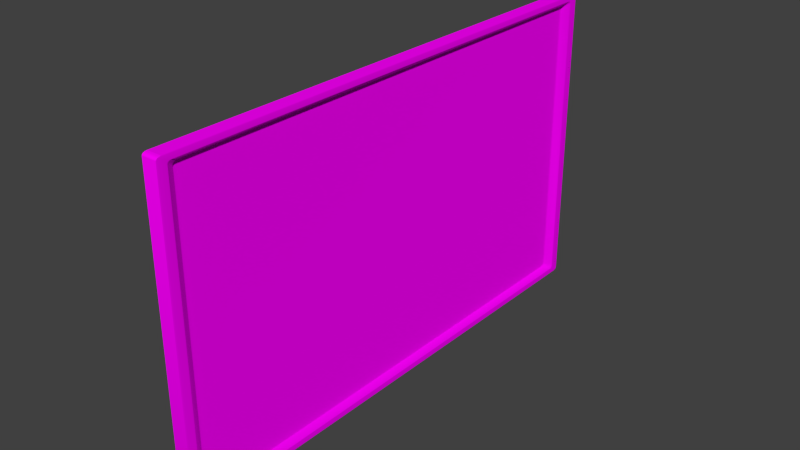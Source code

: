 # Source: television_LB.blend  (saved by Blender 2.76.0; exported with 4.5.12 LTS)
import bpy
from mathutils import Matrix  # noqa: F401  (used for matrix-valued properties, if any)

bpy.ops.wm.read_factory_settings(use_empty=True)
scene = bpy.context.scene
scene.name = 'Scene'

# ---- collections
col_collection_1 = bpy.data.collections.new('Collection 1'); scene.collection.children.link(col_collection_1)

# ---- images (referenced by path relative to the original .blend; pixels are not part of the script)
import os
ASSET_DIR = os.environ.get("B2B_ASSET_DIR", "")  # directory of the original .blend (textures are referenced by path, not embedded)
HERE = os.path.dirname(os.path.abspath(__file__))  # packed textures are extracted next to this script under _unpacked/

def load_image(name, relpath, width, height, colorspace="sRGB"):
    """Load a texture the original file referenced (path relative to the .blend, or extracted next to this script)."""
    p = next((c for c in (os.path.join(HERE, relpath), os.path.join(ASSET_DIR, relpath)) if relpath and os.path.exists(c)), "")
    if p:
        img = bpy.data.images.load(p, check_existing=True)
        img.name = name
    else:  # same state as the original file: an image datablock whose file is absent (Cycles renders it pink)
        img = bpy.data.images.new(name, width, height)
        img.source = "FILE"
        img.filepath = "//" + (relpath or name)
    img.colorspace_settings.name = colorspace
    return img
img_television_lb_texture_jpg = load_image('television_LB_texture.jpg', 'television_LB_texture.jpg', 1024, 1024, 'sRGB')

# ---- materials (node trees are filled in below, after node groups)
mat_television_lb_mat = bpy.data.materials.new('television_LB_mat')
mat_television_lb_mat.alpha_threshold = 0.0
mat_television_lb_mat.roughness = 0.5

# ---- node groups
ng_auto_smooth = bpy.data.node_groups.new('Auto Smooth', 'GeometryNodeTree')
_s = ng_auto_smooth.interface.new_socket(name='Geometry', in_out='OUTPUT', socket_type='NodeSocketGeometry')
_s = ng_auto_smooth.interface.new_socket(name='Geometry', in_out='INPUT', socket_type='NodeSocketGeometry')
_s = ng_auto_smooth.interface.new_socket(name='Angle', in_out='INPUT', socket_type='NodeSocketFloat')
_s.subtype = 'ANGLE'
_s.min_value = 0.0
_s.max_value = 3.142
ng_auto_smooth.is_modifier = True
_N = ng_auto_smooth.nodes; _L = ng_auto_smooth.links
n0 = _N.new('NodeGroupOutput'); n0.name = 'Group Output'; n0.location = (480, -100)
n1 = _N.new('NodeGroupInput'); n1.name = 'Group Input'; n1.location = (-420, -300)
n2 = _N.new('NodeGroupInput'); n2.name = 'Group Input.001'; n2.location = (-60, -100)
n3 = _N.new('GeometryNodeSetShadeSmooth'); n3.name = 'Set Shade Smooth'; n3.location = (120, -100)
n3.domain = 'EDGE'
n4 = _N.new('GeometryNodeSetShadeSmooth'); n4.name = 'Set Shade Smooth.001'; n4.location = (300, -100)
n5 = _N.new('GeometryNodeInputMeshEdgeAngle'); n5.name = 'Edge Angle'; n5.location = (-420, -220)
n6 = _N.new('GeometryNodeInputEdgeSmooth'); n6.name = 'Is Edge Smooth'; n6.location = (-60, -160)
n7 = _N.new('GeometryNodeInputShadeSmooth'); n7.name = 'Is Face Smooth'; n7.location = (-240, -340)
n8 = _N.new('FunctionNodeBooleanMath'); n8.name = 'Boolean Math'; n8.location = (-60, -220)
n9 = _N.new('FunctionNodeCompare'); n9.name = 'Compare'; n9.location = (-240, -180)
n9.operation = 'LESS_EQUAL'
_L.new(n5.outputs[0], n9.inputs[0])
_L.new(n4.outputs[0], n0.inputs[0])
_L.new(n1.outputs[1], n9.inputs[1])
_L.new(n9.outputs[0], n8.inputs[0])
_L.new(n7.outputs[0], n8.inputs[1])
_L.new(n2.outputs[0], n3.inputs[0])
_L.new(n6.outputs[0], n3.inputs[1])
_L.new(n3.outputs[0], n4.inputs[0])
_L.new(n8.outputs[0], n3.inputs[2])
n0.is_active_output = True

# ---- material node trees
mat_television_lb_mat.use_nodes = True; mat_television_lb_mat.node_tree.nodes.clear()
_N = mat_television_lb_mat.node_tree.nodes; _L = mat_television_lb_mat.node_tree.links
n0 = _N.new('ShaderNodeOutputMaterial'); n0.name = 'Material Output'; n0.location = (300, 300)
n1 = _N.new('ShaderNodeBsdfDiffuse'); n1.name = 'Diffuse BSDF'; n1.location = (10, 300)
n2 = _N.new('ShaderNodeTexImage'); n2.name = 'Image Texture'; n2.location = (-60, 20)
n2.width = 140
n2.image = img_television_lb_texture_jpg
_L.new(n1.outputs[0], n0.inputs[0])
_L.new(n2.outputs[0], n1.inputs[0])
n0.is_active_output = True

# ---- world
world_world = bpy.data.worlds.new('World'); scene.world = world_world
world_world.color = (0.05088, 0.05088, 0.05088)
world_world.use_sun_shadow = False
world_world.sun_shadow_jitter_overblur = 0.0
world_world.cycles.sampling_method = 'NONE'
world_world.cycles.sample_map_resolution = 256

# ---- meshes
me_television_lb = bpy.data.meshes.new('television_LB')
me_television_lb.from_pydata([(0.1398, 3.136, -111.7), (0.1379, 3.136, -113.8), (0.1379, 3.193, -111.7), (0.1396, 3.136, -112.5), (0.1392, 3.136, -113.2), (0.1396, 3.158, -111.7), (0.1395, 3.159, -112.6), (0.1379, 3.158, -113.6), (0.1379, 3.176, -113.2), (0.1386, 3.136, -113.6), (0.1386, 3.159, -113.5), (0.1386, 3.189, -111.7), (0.1392, 3.176, -111.7), (0.1379, 3.189, -112.5), (0.1386, 3.184, -112.6), (0.1379, -3.193, -111.7), (0.1379, -3.136, -113.8), (0.1398, -3.136, -111.7), (0.1379, -3.189, -112.5), (0.1379, -3.176, -113.2), (0.1386, -3.189, -111.7), (0.1386, -3.184, -112.6), (0.1386, -3.177, -113.2), (0.1386, -3.136, -113.6), (0.1392, -3.136, -113.2), (0.1379, -3.158, -113.6), (0.1386, -3.159, -113.5), (0.1396, -3.158, -111.7), (0.1392, -3.176, -111.7), (0.1396, -3.136, -112.5), (0.1395, -3.159, -112.6), (-0.06954, -3.136, -111.7), (-0.06765, -3.136, -113.8), (-0.06765, -3.193, -111.7), (-0.0694, -3.136, -112.5), (-0.06899, -3.136, -113.2), (-0.0694, -3.158, -111.7), (-0.06922, -3.158, -112.6), (-0.06889, -3.157, -113.1), (-0.06874, -3.169, -112.9), (-0.06765, -3.158, -113.6), (-0.06765, -3.176, -113.2), (-0.06837, -3.136, -113.6), (-0.06839, -3.158, -113.5), (-0.06835, -3.174, -113.1), (-0.06837, -3.189, -111.7), (-0.06899, -3.176, -111.7), (-0.06765, -3.189, -112.5), (-0.06839, -3.184, -112.6), (-0.06889, -3.174, -112.5), (-0.06765, 3.193, -111.7), (-0.06765, 3.136, -113.8), (-0.06954, 3.136, -111.7), (-0.06765, 3.189, -112.5), (-0.06765, 3.176, -113.2), (-0.06837, 3.189, -111.7), (-0.06839, 3.184, -112.6), (-0.06835, 3.174, -113.1), (-0.06874, 3.169, -112.9), (-0.06837, 3.136, -113.6), (-0.06899, 3.136, -113.2), (-0.06765, 3.158, -113.6), (-0.06839, 3.158, -113.5), (-0.06889, 3.157, -113.1), (-0.06939, 3.158, -111.7), (-0.06899, 3.176, -111.7), (-0.06939, 3.136, -112.5), (-0.06922, 3.158, -112.6), (-0.06889, 3.174, -112.5), (0.1398, 3.136, 111.7), (0.1379, 3.193, 111.7), (0.1379, 3.136, 113.8), (0.1396, 3.158, 111.7), (0.1392, 3.176, 111.7), (0.1396, 3.136, 112.5), (0.1395, 3.159, 112.6), (0.1379, 3.189, 112.5), (0.1379, 3.176, 113.2), (0.1386, 3.189, 111.7), (0.1386, 3.184, 112.6), (0.1386, 3.136, 113.6), (0.1392, 3.136, 113.2), (0.1379, 3.158, 113.6), (0.1386, 3.159, 113.5), (0.1392, 3.159, 113.2), (0.1379, -3.193, 111.7), (0.1398, -3.136, 111.7), (0.1379, -3.136, 113.8), (0.1386, -3.189, 111.7), (0.1392, -3.176, 111.7), (0.1379, -3.189, 112.5), (0.1386, -3.184, 112.6), (0.1396, -3.136, 112.5), (0.1392, -3.136, 113.2), (0.1396, -3.158, 111.7), (0.1395, -3.159, 112.6), (0.1379, -3.158, 113.6), (0.1379, -3.176, 113.2), (0.1386, -3.136, 113.6), (0.1386, -3.159, 113.5), (-0.06765, -3.136, 113.8), (-0.06954, -3.136, 111.7), (-0.06765, -3.193, 111.7), (-0.06837, -3.136, 113.6), (-0.06899, -3.136, 113.2), (-0.06765, -3.158, 113.6), (-0.06839, -3.158, 113.5), (-0.06889, -3.157, 113.1), (-0.06874, -3.169, 112.9), (-0.0694, -3.158, 111.7), (-0.06899, -3.176, 111.7), (-0.0694, -3.136, 112.5), (-0.06922, -3.158, 112.6), (-0.06889, -3.174, 112.5), (-0.06765, -3.189, 112.5), (-0.06765, -3.176, 113.2), (-0.06837, -3.189, 111.7), (-0.06839, -3.184, 112.6), (-0.06835, -3.174, 113.1), (-0.06765, 3.193, 111.7), (-0.06954, 3.136, 111.7), (-0.06765, 3.136, 113.8), (-0.06837, 3.189, 111.7), (-0.06899, 3.176, 111.7), (-0.06765, 3.189, 112.5), (-0.06839, 3.184, 112.6), (-0.06889, 3.174, 112.5), (-0.06874, 3.169, 112.9), (-0.0694, 3.136, 112.5), (-0.06899, 3.136, 113.2), (-0.0694, 3.158, 111.7), (-0.06922, 3.158, 112.6), (-0.06889, 3.157, 113.1), (-0.06765, 3.158, 113.6), (-0.06765, 3.176, 113.2), (-0.06837, 3.136, 113.6), (-0.06839, 3.158, 113.5), (-0.06835, 3.174, 113.1), (0.1398, 3.135, -111.7), (0.1379, 3.076, -107.6), (0.1379, 3.018, -109.6), (0.1396, 3.113, -110.8), (0.1396, 3.108, -110.9), (0.1395, 3.095, -110.3), (0.1392, 3.085, -109.7), (0.1391, 3.077, -109.7), (0.1379, 3.071, -108.3), (0.1379, 3.059, -109.0), (0.1386, 3.081, -108.5), (0.1386, 3.077, -109.0), (0.1387, 3.069, -109.4), (0.1379, 3.04, -109.5), (0.1386, 3.059, -109.6), (0.1392, 3.077, -109.9), (0.1379, -3.018, -109.6), (0.1379, -3.076, -107.6), (0.1398, -3.135, -111.7), (0.1379, -3.04, -109.5), (0.1379, -3.059, -109.0), (0.1386, -3.059, -109.6), (0.1387, -3.069, -109.4), (0.1391, -3.077, -109.7), (0.1386, -3.081, -108.5), (0.1392, -3.094, -109.6), (0.1379, -3.071, -108.3), (0.1386, -3.077, -109.0), (0.1392, -3.085, -109.7), (0.1396, -3.108, -110.9), (0.1392, -3.076, -110.3), (0.1396, -3.113, -110.8), (0.1395, -3.095, -110.3), (0.1392, -3.077, -109.9), (0.1379, 3.018, 109.6), (0.1379, 3.076, 107.6), (0.1398, 3.135, 111.7), (0.1379, 3.04, 109.5), (0.1379, 3.059, 109.0), (0.1386, 3.059, 109.6), (0.1387, 3.069, 109.4), (0.1391, 3.077, 109.7), (0.1379, 3.071, 108.3), (0.1386, 3.077, 109.0), (0.1392, 3.085, 109.7), (0.1396, 3.108, 110.9), (0.1396, 3.113, 110.8), (0.1395, 3.095, 110.3), (0.1392, 3.077, 109.9), (0.1398, -3.135, 111.7), (0.1379, -3.076, 107.6), (0.1379, -3.018, 109.6), (0.1396, -3.113, 110.8), (0.1396, -3.108, 110.9), (0.1395, -3.095, 110.3), (0.1392, -3.085, 109.7), (0.1391, -3.077, 109.7), (0.1379, -3.071, 108.3), (0.1379, -3.059, 109.0), (0.1386, -3.081, 108.5), (0.1386, -3.077, 109.0), (0.1387, -3.069, 109.4), (0.1386, -3.045, 109.8), (0.1392, -3.076, 110.3), (0.1379, -3.04, 109.5), (0.1386, -3.059, 109.6), (0.1392, -3.077, 109.9), (0.05996, 2.977, -104.0), (0.05812, 2.918, -104.0), (0.05996, 2.92, -106.1), (0.05926, 2.972, -104.0), (0.05866, 2.959, -104.0), (0.05994, 2.973, -104.8), (0.05921, 2.967, -104.8), (0.05826, 2.919, -104.8), (0.05866, 2.919, -105.4), (0.05826, 2.94, -104.0), (0.0584, 2.941, -104.8), (0.05994, 2.942, -105.9), (0.05993, 2.96, -105.5), (0.05926, 2.919, -105.9), (0.05921, 2.942, -105.7), (0.05919, 2.96, -105.5), (0.05996, -2.92, -106.1), (0.05812, -2.918, -104.0), (0.05996, -2.977, -104.0), (0.05926, -2.919, -105.9), (0.05866, -2.919, -105.4), (0.05994, -2.942, -105.9), (0.05921, -2.942, -105.7), (0.05826, -2.94, -104.0), (0.05866, -2.959, -104.0), (0.05826, -2.919, -104.8), (0.0584, -2.941, -104.8), (0.05994, -2.973, -104.8), (0.05993, -2.96, -105.5), (0.05926, -2.972, -104.0), (0.05921, -2.967, -104.8), (0.05996, 2.92, 106.1), (0.05812, 2.918, 104.0), (0.05996, 2.977, 104.0), (0.05926, 2.919, 105.9), (0.05866, 2.919, 105.4), (0.05994, 2.942, 105.9), (0.05921, 2.942, 105.7), (0.05826, 2.94, 104.0), (0.05866, 2.959, 104.0), (0.05826, 2.919, 104.8), (0.0584, 2.941, 104.8), (0.05864, 2.959, 104.8), (0.05994, 2.973, 104.8), (0.05993, 2.96, 105.5), (0.05926, 2.972, 104.0), (0.05921, 2.967, 104.8), (0.05996, -2.92, 106.1), (0.05996, -2.977, 104.0), (0.05812, -2.918, 104.0), (0.05994, -2.942, 105.9), (0.05993, -2.96, 105.5), (0.05926, -2.919, 105.9), (0.05921, -2.942, 105.7), (0.05919, -2.96, 105.5), (0.05926, -2.972, 104.0), (0.05866, -2.959, 104.0), (0.05994, -2.973, 104.8), (0.05921, -2.967, 104.8), (0.05826, -2.919, 104.8), (0.05866, -2.919, 105.4), (0.05826, -2.94, 104.0), (0.0584, -2.941, 104.8), (0.05864, -2.942, 105.5), (0.1398, -1.751e-06, 111.7), (0.1379, -1.746e-06, 109.6), (0.1396, -1.75e-06, 110.9), (0.1392, -1.749e-06, 110.3), (0.1386, -1.748e-06, 109.8), (0.05996, -1.565e-06, 106.1), (0.05812, -1.56e-06, 104.0), (0.05926, -1.563e-06, 105.9), (0.05866, -1.562e-06, 105.4), (0.05826, -1.561e-06, 104.8), (0.1392, 3.177, -112.6), (0.1391, -3.172, -113.0), (0.1392, 3.177, 112.6), (0.1386, 3.177, 113.2), (0.1391, -3.172, 113.0), (0.1392, -3.159, 113.2), (0.1386, 3.045, -109.8), (0.1392, 3.076, 110.3), (0.1386, 3.081, 108.5), (0.05864, -2.942, -105.5), (0.05919, -2.96, -105.5), (0.05879, -2.955, 105.3), (0.1386, 3.177, -113.2), (0.1392, -3.159, -113.2), (0.1391, 3.172, 113.0), (0.1386, -3.045, -109.8), (0.1386, 3.045, 109.8), (0.1392, -3.094, 109.6), (0.05864, 2.959, -104.8), (0.05879, -2.955, -105.3), (0.05864, -2.959, -104.8), (0.05919, 2.96, 105.5), (0.1392, 3.159, -113.2), (0.1392, -3.177, -112.6), (0.1392, -3.177, 112.6), (0.1386, -3.177, 113.2), (0.1392, 3.094, -109.6), (0.1392, 3.076, -110.3), (0.1392, 3.094, 109.6), (0.05879, 2.955, -105.3), (0.05864, 2.942, -105.5), (0.05864, 2.942, 105.5), (0.05879, 2.955, 105.3), (0.05864, -2.959, 104.8), (0.1391, 3.172, -113.0), (0.1379, 3.136, -113.8), (0.1379, 3.136, -113.8), (0.1379, 3.158, -113.6), (0.1379, 3.176, -113.2), (0.1379, 3.189, -112.5), (0.1379, 3.193, -111.7), (0.1379, -3.193, -111.7), (0.1379, -3.189, -112.5), (0.1379, -3.176, -113.2), (0.1379, -3.158, -113.6), (0.1379, -3.136, -113.8), (0.1379, -3.136, -113.8), (-0.06765, -3.136, -113.8), (-0.06765, -3.136, -113.8), (-0.06765, -3.158, -113.6), (-0.06765, -3.176, -113.2), (-0.06765, -3.189, -112.5), (-0.06765, -3.193, -111.7), (-0.06765, 3.193, -111.7), (-0.06765, 3.189, -112.5), (-0.06765, 3.176, -113.2), (-0.06765, 3.158, -113.6), (-0.06765, 3.136, -113.8), (-0.06765, 3.136, -113.8), (0.1379, 3.193, 111.7), (0.1379, 3.189, 112.5), (0.1379, 3.176, 113.2), (0.1379, 3.158, 113.6), (0.1379, 3.136, 113.8), (0.1379, 3.136, 113.8), (0.1379, -3.189, 112.5), (0.1379, -3.193, 111.7), (0.1379, -3.176, 113.2), (0.1379, -3.136, 113.8), (0.1379, -3.136, 113.8), (0.1379, -3.158, 113.6), (-0.06765, -3.158, 113.6), (-0.06765, -3.136, 113.8), (-0.06765, -3.136, 113.8), (-0.06765, -3.176, 113.2), (-0.06765, -3.193, 111.7), (-0.06765, -3.189, 112.5), (-0.06765, 3.189, 112.5), (-0.06765, 3.193, 111.7), (-0.06765, 3.176, 113.2), (-0.06765, 3.136, 113.8), (-0.06765, 3.136, 113.8), (-0.06765, 3.158, 113.6)], [], [(343, 360, 352, 348), (223, 253, 188, 155), (156, 187, 86, 17), (238, 205, 139, 173), (174, 138, 0, 69), (15, 85, 102, 33), (138, 156, 17, 0), (31, 101, 120, 52), (315, 325, 327, 337), (207, 221, 154, 140), (274, 236, 172, 270), (252, 274, 270, 189), (206, 237, 275, 254, 222), (187, 269, 174, 69, 86), (0, 3, 6, 5), (314, 316, 10, 9), (316, 317, 291, 10), (9, 10, 301, 4), (319, 11, 14, 318), (320, 321, 21, 20), (324, 23, 26, 323), (23, 24, 292, 26), (17, 27, 30, 29), (27, 28, 302, 30), (31, 34, 37, 36), (34, 35, 38, 37), (36, 37, 49, 46), (37, 38, 39, 49), (326, 328, 43, 42), (328, 329, 44, 43), (42, 43, 38, 35), (43, 44, 39, 38), (331, 45, 48, 330), (45, 46, 49, 48), (330, 48, 44, 329), (48, 49, 39, 44), (332, 333, 56, 55), (333, 334, 57, 56), (55, 56, 68, 65), (56, 57, 58, 68), (336, 59, 62, 335), (59, 60, 63, 62), (335, 62, 57, 334), (62, 63, 58, 57), (52, 64, 67, 66), (64, 65, 68, 67), (66, 67, 63, 60), (67, 68, 58, 63), (69, 72, 75, 74), (338, 339, 79, 78), (342, 80, 83, 341), (345, 88, 91, 344), (86, 92, 95, 94), (94, 95, 303, 89), (347, 349, 99, 98), (349, 97, 304, 99), (351, 103, 106, 350), (103, 104, 107, 106), (350, 106, 118, 353), (106, 107, 108, 118), (101, 109, 112, 111), (109, 110, 113, 112), (111, 112, 107, 104), (112, 113, 108, 107), (354, 355, 117, 116), (355, 353, 118, 117), (116, 117, 113, 110), (117, 118, 108, 113), (357, 122, 125, 356), (122, 123, 126, 125), (356, 125, 137, 358), (125, 126, 127, 137), (120, 128, 131, 130), (128, 129, 132, 131), (130, 131, 126, 123), (131, 132, 127, 126), (359, 361, 136, 135), (361, 358, 137, 136), (135, 136, 132, 129), (136, 137, 127, 132), (138, 141, 143, 142), (143, 144, 145, 153), (146, 147, 150, 149), (149, 150, 145, 144), (151, 152, 150, 147), (152, 153, 145, 150), (154, 157, 159, 294), (157, 158, 160, 159), (159, 160, 161, 171), (164, 165, 160, 158), (165, 166, 161, 160), (156, 167, 170, 169), (170, 171, 161, 166), (172, 175, 177, 295), (175, 176, 178, 177), (177, 178, 179, 186), (180, 181, 178, 176), (181, 182, 179, 178), (174, 183, 185, 184), (185, 186, 179, 182), (187, 190, 192, 191), (190, 296, 193, 192), (192, 193, 194, 204), (195, 196, 199, 198), (198, 199, 194, 193), (202, 203, 199, 196), (203, 204, 194, 199), (205, 208, 211, 210), (208, 209, 297, 211), (206, 212, 215, 214), (207, 216, 219, 218), (218, 219, 309, 213), (221, 224, 227, 226), (222, 228, 231, 230), (228, 229, 299, 231), (223, 232, 235, 234), (236, 239, 242, 241), (241, 242, 300, 249), (237, 243, 246, 245), (245, 246, 310, 240), (238, 248, 251, 250), (252, 255, 258, 257), (253, 260, 263, 262), (254, 264, 267, 266), (266, 267, 312, 261), (1, 51, 61, 7), (7, 61, 54, 8), (8, 54, 53, 13), (13, 53, 50, 2), (319, 338, 78, 11), (11, 78, 73, 12), (12, 73, 72, 5), (5, 72, 69, 0), (15, 33, 47, 18), (18, 47, 41, 322), (322, 41, 40, 25), (25, 40, 32, 16), (17, 86, 94, 27), (27, 94, 89, 28), (28, 89, 88, 20), (20, 88, 345, 320), (331, 354, 116, 45), (45, 116, 110, 46), (46, 110, 109, 36), (36, 109, 101, 31), (52, 120, 130, 64), (64, 130, 123, 65), (65, 123, 122, 55), (55, 122, 357, 332), (70, 119, 124, 76), (76, 124, 134, 340), (340, 134, 133, 82), (82, 133, 121, 71), (87, 100, 105, 96), (96, 105, 115, 346), (346, 115, 114, 90), (90, 114, 102, 85), (138, 174, 184, 141), (141, 184, 307, 305), (169, 190, 187, 156), (269, 187, 191, 271), (205, 238, 250, 208), (208, 250, 244, 209), (209, 244, 243, 214), (214, 243, 237, 206), (222, 254, 266, 228), (228, 266, 261, 229), (229, 261, 260, 234), (234, 260, 253, 223), (274, 252, 257, 276), (276, 257, 265, 277), (277, 265, 264, 278), (278, 264, 254, 275), (139, 205, 210, 146), (146, 210, 217, 147), (147, 217, 216, 151), (151, 216, 207, 140), (223, 155, 164, 232), (232, 164, 158, 233), (233, 158, 157, 226), (226, 157, 154, 221), (172, 236, 241, 175), (175, 241, 249, 176), (176, 249, 248, 180), (180, 248, 238, 173), (252, 189, 202, 255), (255, 202, 196, 256), (256, 196, 195, 262), (262, 195, 188, 253), (0, 17, 29, 3), (3, 29, 24, 4), (4, 24, 23, 9), (9, 23, 324, 314), (31, 52, 66, 34), (34, 66, 60, 35), (35, 60, 59, 42), (42, 59, 336, 326), (342, 347, 98, 80), (80, 98, 93, 81), (81, 93, 92, 74), (74, 92, 86, 69), (351, 359, 135, 103), (103, 135, 129, 104), (104, 129, 128, 111), (111, 128, 120, 101), (142, 167, 156, 138), (174, 269, 271, 183), (295, 273, 270, 172), (206, 222, 230, 212), (212, 230, 225, 213), (213, 225, 224, 218), (218, 224, 221, 207), (236, 274, 276, 239), (239, 276, 277, 240), (240, 277, 278, 245), (245, 278, 275, 237), (70, 2, 50, 119), (10, 291, 313, 301), (11, 12, 279, 14), (321, 19, 22, 21), (74, 75, 84, 81), (78, 79, 281, 73), (341, 83, 282, 77), (98, 99, 284, 93), (99, 304, 283, 284), (167, 168, 171, 170), (191, 192, 204, 201), (188, 195, 198, 197), (200, 201, 204, 203), (210, 211, 220, 217), (230, 231, 288, 225), (232, 233, 289, 235), (243, 244, 247, 246), (255, 256, 259, 258), (257, 258, 268, 265), (183, 271, 272, 286), (286, 272, 273, 295), (5, 6, 279, 12), (323, 26, 22, 19), (26, 292, 280, 22), (72, 73, 281, 75), (339, 77, 282, 79), (80, 81, 84, 83), (92, 93, 284, 95), (95, 284, 283, 303), (140, 285, 152, 151), (173, 287, 181, 180), (183, 286, 186, 185), (197, 198, 193, 296), (216, 217, 220, 219), (219, 220, 308, 309), (224, 225, 288, 227), (226, 227, 289, 233), (227, 288, 298, 289), (250, 251, 247, 244), (262, 263, 259, 256), (264, 265, 268, 267), (271, 191, 201, 272), (140, 154, 294, 285), (285, 294, 168, 306), (306, 168, 167, 142), (3, 4, 301, 6), (6, 301, 313, 279), (318, 14, 291, 317), (14, 279, 313, 291), (20, 21, 302, 28), (21, 22, 280, 302), (29, 30, 292, 24), (30, 302, 280, 292), (75, 281, 293, 84), (79, 282, 293, 281), (83, 84, 293, 282), (88, 89, 303, 91), (344, 91, 304, 97), (91, 303, 283, 304), (141, 305, 144, 143), (142, 143, 153, 306), (139, 146, 149, 148), (148, 149, 144, 305), (285, 306, 153, 152), (294, 159, 171, 168), (155, 162, 165, 164), (162, 163, 166, 165), (169, 170, 166, 163), (295, 177, 186, 286), (287, 307, 182, 181), (184, 185, 182, 307), (189, 200, 203, 202), (211, 297, 308, 220), (212, 213, 309, 215), (214, 215, 297, 209), (215, 309, 308, 297), (231, 299, 298, 288), (234, 235, 299, 229), (235, 289, 298, 299), (239, 240, 310, 242), (242, 310, 311, 300), (246, 247, 311, 310), (248, 249, 300, 251), (251, 300, 311, 247), (258, 259, 290, 268), (260, 261, 312, 263), (263, 312, 290, 259), (267, 268, 290, 312), (305, 307, 287, 148), (148, 287, 173, 139), (155, 188, 197, 162), (162, 197, 296, 163), (163, 296, 190, 169), (272, 201, 200, 273), (273, 200, 189, 270)])
me_television_lb.polygons.foreach_set('use_smooth', [True] * 311)
_uv = me_television_lb.uv_layers.new(name='UVMap')
_uv.uv.foreach_set('vector', [0.9766, 0.02336, 0.9557, 0.02336, 0.9557, 0.3067, 0.9766, 0.3067, 0.3723, 0.0504, 0.3723, 0.6273, 0.3778, 0.637, 0.3778, 0.04066, 0.3812, 0.02916, 0.3812, 0.6485, 0.3812, 0.6486, 0.3812, 0.02905, 0.03558, 0.6273, 0.03558, 0.05041, 0.03, 0.04066, 0.03, 0.637, 0.02668, 0.6485, 0.02668, 0.02916, 0.02661, 0.02905, 0.02661, 0.6486, 0.8507, 0.6486, 0.8507, 0.02905, 0.8391, 0.02905, 0.8391, 0.6486, 0.02668, 0.02916, 0.3812, 0.02916, 0.3812, 0.02905, 0.02661, 0.02905, 0.7891, 0.6486, 0.7891, 0.02905, 0.4345, 0.02905, 0.4345, 0.6486, 0.9557, 0.3535, 0.9557, 0.6368, 0.9766, 0.6368, 0.9766, 0.3535, 0.03884, 0.04472, 0.369, 0.04472, 0.3746, 0.03497, 0.03326, 0.03497, 0.2039, 0.6329, 0.03884, 0.6329, 0.03326, 0.6427, 0.2039, 0.6427, 0.369, 0.6329, 0.2039, 0.6329, 0.2039, 0.6427, 0.3746, 0.6427, 0.0389, 0.05052, 0.0389, 0.6271, 0.2039, 0.6271, 0.3689, 0.6271, 0.3689, 0.05052, 0.3812, 0.6485, 0.2039, 0.6485, 0.02668, 0.6485, 0.02661, 0.6486, 0.3812, 0.6486, 0.02661, 0.02905, 0.02661, 0.02687, 0.0253, 0.02676, 0.02537, 0.02905, 0.02661, 0.02336, 0.02537, 0.02379, 0.0253, 0.02423, 0.02661, 0.02379, 0.02537, 0.02379, 0.02431, 0.02502, 0.02429, 0.02498, 0.0253, 0.02423, 0.02661, 0.02379, 0.0253, 0.02423, 0.02528, 0.02498, 0.02661, 0.02502, 0.02336, 0.02905, 0.0236, 0.02905, 0.02386, 0.02676, 0.0236, 0.02687, 0.3845, 0.02905, 0.3842, 0.02687, 0.384, 0.02676, 0.3842, 0.02905, 0.3812, 0.02336, 0.3812, 0.02379, 0.3825, 0.02423, 0.3825, 0.02379, 0.3812, 0.02379, 0.3812, 0.02502, 0.3826, 0.02498, 0.3825, 0.02423, 0.3812, 0.02905, 0.3825, 0.02905, 0.3825, 0.02676, 0.3812, 0.02687, 0.3825, 0.02905, 0.3835, 0.02905, 0.3836, 0.02672, 0.3825, 0.02676, 0.7891, 0.6486, 0.7891, 0.6508, 0.7904, 0.6508, 0.7903, 0.6486, 0.7891, 0.6508, 0.7891, 0.6526, 0.7903, 0.6524, 0.7904, 0.6508, 0.7903, 0.6486, 0.7904, 0.6508, 0.7912, 0.6507, 0.7914, 0.6486, 0.7904, 0.6508, 0.7903, 0.6524, 0.791, 0.6519, 0.7912, 0.6507, 0.7891, 0.6543, 0.7903, 0.6539, 0.7904, 0.6534, 0.7891, 0.6539, 0.7903, 0.6539, 0.7914, 0.6526, 0.7912, 0.6524, 0.7904, 0.6534, 0.7891, 0.6539, 0.7904, 0.6534, 0.7903, 0.6524, 0.7891, 0.6526, 0.7904, 0.6534, 0.7912, 0.6524, 0.791, 0.6519, 0.7903, 0.6524, 0.7923, 0.6486, 0.7921, 0.6486, 0.7918, 0.6508, 0.7921, 0.6508, 0.7921, 0.6486, 0.7914, 0.6486, 0.7912, 0.6507, 0.7918, 0.6508, 0.7921, 0.6508, 0.7918, 0.6508, 0.7912, 0.6524, 0.7914, 0.6526, 0.7918, 0.6508, 0.7912, 0.6507, 0.791, 0.6519, 0.7912, 0.6524, 0.4312, 0.6486, 0.4315, 0.6508, 0.4318, 0.6509, 0.4315, 0.6486, 0.4315, 0.6508, 0.4322, 0.6526, 0.4323, 0.6524, 0.4318, 0.6509, 0.4315, 0.6486, 0.4318, 0.6509, 0.4323, 0.6507, 0.4322, 0.6486, 0.4318, 0.6509, 0.4323, 0.6524, 0.4326, 0.6519, 0.4323, 0.6507, 0.4345, 0.6543, 0.4345, 0.6539, 0.4332, 0.6534, 0.4332, 0.6539, 0.4345, 0.6539, 0.4345, 0.6526, 0.4332, 0.6524, 0.4332, 0.6534, 0.4332, 0.6539, 0.4332, 0.6534, 0.4323, 0.6524, 0.4322, 0.6526, 0.4332, 0.6534, 0.4332, 0.6524, 0.4326, 0.6519, 0.4323, 0.6524, 0.4345, 0.6486, 0.4332, 0.6486, 0.4332, 0.6509, 0.4345, 0.6508, 0.4332, 0.6486, 0.4322, 0.6486, 0.4323, 0.6507, 0.4332, 0.6509, 0.4345, 0.6508, 0.4332, 0.6509, 0.4332, 0.6524, 0.4345, 0.6526, 0.4332, 0.6509, 0.4323, 0.6507, 0.4326, 0.6519, 0.4332, 0.6524, 0.02661, 0.6486, 0.02537, 0.6486, 0.0253, 0.6509, 0.02661, 0.6508, 0.02336, 0.6486, 0.0236, 0.6508, 0.02386, 0.6509, 0.0236, 0.6486, 0.02661, 0.6543, 0.02661, 0.6539, 0.0253, 0.6534, 0.02537, 0.6539, 0.3845, 0.6486, 0.3842, 0.6486, 0.384, 0.6509, 0.3842, 0.6508, 0.3812, 0.6486, 0.3812, 0.6508, 0.3825, 0.6509, 0.3825, 0.6486, 0.3825, 0.6486, 0.3825, 0.6509, 0.3836, 0.6509, 0.3835, 0.6486, 0.3812, 0.6543, 0.3825, 0.6539, 0.3825, 0.6534, 0.3812, 0.6539, 0.3825, 0.6539, 0.3835, 0.6526, 0.3836, 0.6527, 0.3825, 0.6534, 0.7891, 0.02336, 0.7891, 0.02379, 0.7904, 0.02431, 0.7903, 0.02379, 0.7891, 0.02379, 0.7891, 0.02502, 0.7903, 0.02531, 0.7904, 0.02431, 0.7903, 0.02379, 0.7904, 0.02431, 0.7912, 0.02531, 0.7914, 0.02502, 0.7904, 0.02431, 0.7903, 0.02531, 0.791, 0.02576, 0.7912, 0.02531, 0.7891, 0.02905, 0.7903, 0.02905, 0.7904, 0.02681, 0.7891, 0.02687, 0.7903, 0.02905, 0.7914, 0.02905, 0.7912, 0.02693, 0.7904, 0.02681, 0.7891, 0.02687, 0.7904, 0.02681, 0.7903, 0.02531, 0.7891, 0.02502, 0.7904, 0.02681, 0.7912, 0.02693, 0.791, 0.02576, 0.7903, 0.02531, 0.7923, 0.02905, 0.7921, 0.02687, 0.7918, 0.02681, 0.7921, 0.02905, 0.7921, 0.02687, 0.7914, 0.02502, 0.7912, 0.02531, 0.7918, 0.02681, 0.7921, 0.02905, 0.7918, 0.02681, 0.7912, 0.02693, 0.7914, 0.02905, 0.7918, 0.02681, 0.7912, 0.02531, 0.791, 0.02576, 0.7912, 0.02693, 0.4312, 0.02905, 0.4315, 0.02905, 0.4318, 0.02681, 0.4315, 0.02687, 0.4315, 0.02905, 0.4322, 0.02905, 0.4323, 0.02693, 0.4318, 0.02681, 0.4315, 0.02687, 0.4318, 0.02681, 0.4323, 0.02531, 0.4322, 0.02502, 0.4318, 0.02681, 0.4323, 0.02693, 0.4326, 0.02576, 0.4323, 0.02531, 0.4345, 0.02905, 0.4345, 0.02687, 0.4332, 0.02681, 0.4332, 0.02905, 0.4345, 0.02687, 0.4345, 0.02502, 0.4332, 0.02531, 0.4332, 0.02681, 0.4332, 0.02905, 0.4332, 0.02681, 0.4323, 0.02693, 0.4322, 0.02905, 0.4332, 0.02681, 0.4332, 0.02531, 0.4326, 0.02576, 0.4323, 0.02693, 0.4345, 0.02336, 0.4332, 0.02379, 0.4332, 0.02431, 0.4345, 0.02379, 0.4332, 0.02379, 0.4322, 0.02502, 0.4323, 0.02531, 0.4332, 0.02431, 0.4345, 0.02379, 0.4332, 0.02431, 0.4332, 0.02531, 0.4345, 0.02502, 0.4332, 0.02431, 0.4323, 0.02531, 0.4326, 0.02576, 0.4332, 0.02531, 0.02668, 0.02916, 0.02791, 0.0318, 0.02893, 0.0331, 0.02819, 0.03131, 0.02893, 0.0331, 0.02949, 0.03486, 0.02994, 0.03485, 0.02994, 0.03408, 0.03025, 0.03848, 0.03096, 0.03664, 0.03039, 0.03564, 0.02995, 0.03665, 0.02995, 0.03665, 0.03039, 0.03564, 0.02994, 0.03485, 0.02949, 0.03486, 0.03201, 0.0354, 0.03096, 0.03488, 0.03039, 0.03564, 0.03096, 0.03664, 0.03096, 0.03488, 0.02994, 0.03408, 0.02994, 0.03485, 0.03039, 0.03564, 0.3746, 0.03497, 0.3758, 0.0354, 0.3769, 0.03488, 0.3761, 0.03445, 0.3758, 0.0354, 0.3769, 0.03664, 0.3775, 0.03564, 0.3769, 0.03488, 0.3769, 0.03488, 0.3775, 0.03564, 0.3779, 0.03485, 0.3779, 0.03408, 0.3776, 0.03848, 0.3779, 0.03665, 0.3775, 0.03564, 0.3769, 0.03664, 0.3779, 0.03665, 0.3784, 0.03486, 0.3779, 0.03485, 0.3775, 0.03564, 0.3812, 0.02916, 0.3797, 0.03131, 0.3789, 0.0331, 0.3799, 0.0318, 0.3789, 0.0331, 0.3779, 0.03408, 0.3779, 0.03485, 0.3784, 0.03486, 0.03326, 0.6427, 0.03201, 0.6423, 0.03096, 0.6428, 0.03175, 0.6432, 0.03201, 0.6423, 0.03096, 0.641, 0.03039, 0.642, 0.03096, 0.6428, 0.03096, 0.6428, 0.03039, 0.642, 0.02994, 0.6428, 0.02994, 0.6436, 0.03025, 0.6392, 0.02995, 0.641, 0.03039, 0.642, 0.03096, 0.641, 0.02995, 0.641, 0.02949, 0.6428, 0.02994, 0.6428, 0.03039, 0.642, 0.02668, 0.6485, 0.02819, 0.6464, 0.02893, 0.6446, 0.02791, 0.6459, 0.02893, 0.6446, 0.02994, 0.6436, 0.02994, 0.6428, 0.02949, 0.6428, 0.3812, 0.6485, 0.3799, 0.6459, 0.3789, 0.6446, 0.3797, 0.6464, 0.3799, 0.6459, 0.3789, 0.6428, 0.3784, 0.6428, 0.3789, 0.6446, 0.3789, 0.6446, 0.3784, 0.6428, 0.3779, 0.6428, 0.3779, 0.6436, 0.3776, 0.6392, 0.3769, 0.641, 0.3775, 0.642, 0.3779, 0.641, 0.3779, 0.641, 0.3775, 0.642, 0.3779, 0.6428, 0.3784, 0.6428, 0.3758, 0.6423, 0.3769, 0.6428, 0.3775, 0.642, 0.3769, 0.641, 0.3769, 0.6428, 0.3779, 0.6436, 0.3779, 0.6428, 0.3775, 0.642, 0.03558, 0.05041, 0.03588, 0.05043, 0.03613, 0.04818, 0.03583, 0.04823, 0.03588, 0.05043, 0.03661, 0.05046, 0.03659, 0.04818, 0.03613, 0.04818, 0.0389, 0.05052, 0.03889, 0.04837, 0.0376, 0.04824, 0.03767, 0.0505, 0.03884, 0.04472, 0.03759, 0.04515, 0.03756, 0.04568, 0.03885, 0.04523, 0.03885, 0.04523, 0.03756, 0.04568, 0.03757, 0.04648, 0.03887, 0.04651, 0.369, 0.04472, 0.369, 0.04523, 0.3703, 0.04567, 0.3703, 0.04515, 0.3689, 0.05052, 0.3702, 0.05049, 0.3702, 0.04824, 0.369, 0.04837, 0.3702, 0.05049, 0.3712, 0.05046, 0.3713, 0.04818, 0.3702, 0.04824, 0.3723, 0.0504, 0.372, 0.04823, 0.3717, 0.04818, 0.372, 0.05043, 0.03884, 0.6329, 0.03885, 0.6324, 0.03756, 0.632, 0.03759, 0.6325, 0.03759, 0.6325, 0.03756, 0.632, 0.03656, 0.6312, 0.03654, 0.6313, 0.0389, 0.6271, 0.03767, 0.6272, 0.0376, 0.6294, 0.03889, 0.6293, 0.03889, 0.6293, 0.0376, 0.6294, 0.03757, 0.6312, 0.03887, 0.6312, 0.03558, 0.6273, 0.03583, 0.6294, 0.03613, 0.6295, 0.03588, 0.6272, 0.369, 0.6329, 0.3703, 0.6325, 0.3703, 0.632, 0.369, 0.6324, 0.3723, 0.6273, 0.372, 0.6272, 0.3717, 0.6295, 0.372, 0.6294, 0.3689, 0.6271, 0.369, 0.6293, 0.3702, 0.6294, 0.3702, 0.6272, 0.3702, 0.6272, 0.3702, 0.6294, 0.3713, 0.6295, 0.3712, 0.6272, 0.8974, 0.6543, 0.909, 0.6543, 0.909, 0.6539, 0.8974, 0.6539, 0.8974, 0.6539, 0.909, 0.6539, 0.909, 0.6526, 0.8974, 0.6526, 0.8974, 0.6526, 0.909, 0.6526, 0.909, 0.6508, 0.8974, 0.6508, 0.8974, 0.6508, 0.909, 0.6508, 0.909, 0.6486, 0.8974, 0.6486, 0.02336, 0.02905, 0.02336, 0.6486, 0.0236, 0.6486, 0.0236, 0.02905, 0.0236, 0.02905, 0.0236, 0.6486, 0.02431, 0.6486, 0.02431, 0.02905, 0.02431, 0.02905, 0.02431, 0.6486, 0.02537, 0.6486, 0.02537, 0.02905, 0.02537, 0.02905, 0.02537, 0.6486, 0.02661, 0.6486, 0.02661, 0.02905, 0.8507, 0.6486, 0.8391, 0.6486, 0.8391, 0.6508, 0.8507, 0.6508, 0.8507, 0.6508, 0.8391, 0.6508, 0.8391, 0.6526, 0.8507, 0.6526, 0.8507, 0.6526, 0.8391, 0.6526, 0.8391, 0.6539, 0.8507, 0.6539, 0.8507, 0.6539, 0.8391, 0.6539, 0.8391, 0.6543, 0.8507, 0.6543, 0.3812, 0.02905, 0.3812, 0.6486, 0.3825, 0.6486, 0.3825, 0.02905, 0.3825, 0.02905, 0.3825, 0.6486, 0.3835, 0.6486, 0.3835, 0.02905, 0.3835, 0.02905, 0.3835, 0.6486, 0.3842, 0.6486, 0.3842, 0.02905, 0.3842, 0.02905, 0.3842, 0.6486, 0.3845, 0.6486, 0.3845, 0.02905, 0.7923, 0.6486, 0.7923, 0.02905, 0.7921, 0.02905, 0.7921, 0.6486, 0.7921, 0.6486, 0.7921, 0.02905, 0.7914, 0.02905, 0.7914, 0.6486, 0.7914, 0.6486, 0.7914, 0.02905, 0.7903, 0.02905, 0.7903, 0.6486, 0.7903, 0.6486, 0.7903, 0.02905, 0.7891, 0.02905, 0.7891, 0.6486, 0.4345, 0.6486, 0.4345, 0.02905, 0.4332, 0.02905, 0.4332, 0.6486, 0.4332, 0.6486, 0.4332, 0.02905, 0.4322, 0.02905, 0.4322, 0.6486, 0.4322, 0.6486, 0.4322, 0.02905, 0.4315, 0.02905, 0.4315, 0.6486, 0.4315, 0.6486, 0.4315, 0.02905, 0.4312, 0.02905, 0.4312, 0.6486, 0.8974, 0.02905, 0.909, 0.02905, 0.909, 0.02687, 0.8974, 0.02687, 0.8974, 0.02687, 0.909, 0.02687, 0.909, 0.02502, 0.8974, 0.02502, 0.8974, 0.02502, 0.909, 0.02502, 0.909, 0.02379, 0.8974, 0.02379, 0.8974, 0.02379, 0.909, 0.02379, 0.909, 0.02336, 0.8974, 0.02336, 0.8507, 0.02336, 0.8391, 0.02336, 0.8391, 0.02379, 0.8507, 0.02379, 0.8507, 0.02379, 0.8391, 0.02379, 0.8391, 0.02502, 0.8507, 0.02502, 0.8507, 0.02502, 0.8391, 0.02502, 0.8391, 0.02687, 0.8507, 0.02687, 0.8507, 0.02687, 0.8391, 0.02687, 0.8391, 0.02905, 0.8507, 0.02905, 0.02668, 0.02916, 0.02668, 0.6485, 0.02791, 0.6459, 0.02791, 0.0318, 0.02791, 0.0318, 0.02791, 0.6459, 0.02897, 0.6428, 0.02897, 0.03491, 0.3799, 0.0318, 0.3799, 0.6459, 0.3812, 0.6485, 0.3812, 0.02916, 0.2039, 0.6485, 0.3812, 0.6485, 0.3797, 0.6464, 0.2039, 0.6464, 0.03558, 0.05041, 0.03558, 0.6273, 0.03588, 0.6272, 0.03588, 0.05043, 0.03588, 0.05043, 0.03588, 0.6272, 0.03661, 0.6272, 0.03661, 0.05046, 0.03661, 0.05046, 0.03661, 0.6272, 0.03767, 0.6272, 0.03767, 0.0505, 0.03767, 0.0505, 0.03767, 0.6272, 0.0389, 0.6271, 0.0389, 0.05052, 0.3689, 0.05052, 0.3689, 0.6271, 0.3702, 0.6272, 0.3702, 0.05049, 0.3702, 0.05049, 0.3702, 0.6272, 0.3712, 0.6272, 0.3712, 0.05046, 0.3712, 0.05046, 0.3712, 0.6272, 0.372, 0.6272, 0.372, 0.05043, 0.372, 0.05043, 0.372, 0.6272, 0.3723, 0.6273, 0.3723, 0.0504, 0.2039, 0.6329, 0.369, 0.6329, 0.369, 0.6324, 0.2039, 0.6324, 0.2039, 0.6324, 0.369, 0.6324, 0.369, 0.6312, 0.2039, 0.6312, 0.2039, 0.6312, 0.369, 0.6312, 0.369, 0.6293, 0.2039, 0.6293, 0.2039, 0.6293, 0.369, 0.6293, 0.3689, 0.6271, 0.2039, 0.6271, 0.03, 0.04066, 0.03558, 0.05041, 0.03583, 0.04823, 0.03025, 0.03848, 0.03025, 0.03848, 0.03583, 0.04823, 0.03654, 0.04639, 0.03096, 0.03664, 0.03096, 0.03664, 0.03654, 0.04639, 0.03759, 0.04515, 0.03201, 0.0354, 0.03201, 0.0354, 0.03759, 0.04515, 0.03884, 0.04472, 0.03326, 0.03497, 0.3723, 0.0504, 0.3778, 0.04066, 0.3776, 0.03848, 0.372, 0.04823, 0.372, 0.04823, 0.3776, 0.03848, 0.3769, 0.03664, 0.3713, 0.04639, 0.3713, 0.04639, 0.3769, 0.03664, 0.3758, 0.0354, 0.3703, 0.04515, 0.3703, 0.04515, 0.3758, 0.0354, 0.3746, 0.03497, 0.369, 0.04472, 0.03326, 0.6427, 0.03884, 0.6329, 0.03759, 0.6325, 0.03201, 0.6423, 0.03201, 0.6423, 0.03759, 0.6325, 0.03654, 0.6313, 0.03096, 0.641, 0.03096, 0.641, 0.03654, 0.6313, 0.03583, 0.6294, 0.03025, 0.6392, 0.03025, 0.6392, 0.03583, 0.6294, 0.03558, 0.6273, 0.03, 0.637, 0.369, 0.6329, 0.3746, 0.6427, 0.3758, 0.6423, 0.3703, 0.6325, 0.3703, 0.6325, 0.3758, 0.6423, 0.3769, 0.641, 0.3713, 0.6313, 0.3713, 0.6313, 0.3769, 0.641, 0.3776, 0.6392, 0.372, 0.6294, 0.372, 0.6294, 0.3776, 0.6392, 0.3778, 0.637, 0.3723, 0.6273, 0.02661, 0.02905, 0.3812, 0.02905, 0.3812, 0.02687, 0.02661, 0.02687, 0.02661, 0.02687, 0.3812, 0.02687, 0.3812, 0.02502, 0.02661, 0.02502, 0.02661, 0.02502, 0.3812, 0.02502, 0.3812, 0.02379, 0.02661, 0.02379, 0.02661, 0.02379, 0.3812, 0.02379, 0.3812, 0.02336, 0.02661, 0.02336, 0.7891, 0.6486, 0.4345, 0.6486, 0.4345, 0.6508, 0.7891, 0.6508, 0.7891, 0.6508, 0.4345, 0.6508, 0.4345, 0.6526, 0.7891, 0.6526, 0.7891, 0.6526, 0.4345, 0.6526, 0.4345, 0.6539, 0.7891, 0.6539, 0.7891, 0.6539, 0.4345, 0.6539, 0.4345, 0.6543, 0.7891, 0.6543, 0.02661, 0.6543, 0.3812, 0.6543, 0.3812, 0.6539, 0.02661, 0.6539, 0.02661, 0.6539, 0.3812, 0.6539, 0.3812, 0.6526, 0.02661, 0.6526, 0.02661, 0.6526, 0.3812, 0.6526, 0.3812, 0.6508, 0.02661, 0.6508, 0.02661, 0.6508, 0.3812, 0.6508, 0.3812, 0.6486, 0.02661, 0.6486, 0.7891, 0.02336, 0.4345, 0.02336, 0.4345, 0.02379, 0.7891, 0.02379, 0.7891, 0.02379, 0.4345, 0.02379, 0.4345, 0.02502, 0.7891, 0.02502, 0.7891, 0.02502, 0.4345, 0.02502, 0.4345, 0.02687, 0.7891, 0.02687, 0.7891, 0.02687, 0.4345, 0.02687, 0.4345, 0.02905, 0.7891, 0.02905, 0.02819, 0.03131, 0.3797, 0.03131, 0.3812, 0.02916, 0.02668, 0.02916, 0.02668, 0.6485, 0.2039, 0.6485, 0.2039, 0.6464, 0.02819, 0.6464, 0.03175, 0.6432, 0.2039, 0.6432, 0.2039, 0.6427, 0.03326, 0.6427, 0.0389, 0.05052, 0.3689, 0.05052, 0.369, 0.04837, 0.03889, 0.04837, 0.03889, 0.04837, 0.369, 0.04837, 0.369, 0.04651, 0.03887, 0.04651, 0.03887, 0.04651, 0.369, 0.04651, 0.369, 0.04523, 0.03885, 0.04523, 0.03885, 0.04523, 0.369, 0.04523, 0.369, 0.04472, 0.03884, 0.04472, 0.03884, 0.6329, 0.2039, 0.6329, 0.2039, 0.6324, 0.03885, 0.6324, 0.03885, 0.6324, 0.2039, 0.6324, 0.2039, 0.6312, 0.03887, 0.6312, 0.03887, 0.6312, 0.2039, 0.6312, 0.2039, 0.6293, 0.03889, 0.6293, 0.03889, 0.6293, 0.2039, 0.6293, 0.2039, 0.6271, 0.0389, 0.6271, 0.8974, 0.02905, 0.8974, 0.6486, 0.909, 0.6486, 0.909, 0.02905, 0.0253, 0.02423, 0.02429, 0.02498, 0.02456, 0.02546, 0.02528, 0.02498, 0.0236, 0.02905, 0.02431, 0.02905, 0.02429, 0.02672, 0.02386, 0.02676, 0.3842, 0.02687, 0.3835, 0.02502, 0.3836, 0.02498, 0.384, 0.02676, 0.02661, 0.6508, 0.0253, 0.6509, 0.02528, 0.6527, 0.02661, 0.6526, 0.0236, 0.6486, 0.02386, 0.6509, 0.02429, 0.6509, 0.02431, 0.6486, 0.02537, 0.6539, 0.0253, 0.6534, 0.02429, 0.6527, 0.02431, 0.6526, 0.3812, 0.6539, 0.3825, 0.6534, 0.3826, 0.6527, 0.3812, 0.6526, 0.3825, 0.6534, 0.3836, 0.6527, 0.3833, 0.6522, 0.3826, 0.6527, 0.3797, 0.03131, 0.3779, 0.03317, 0.3779, 0.03408, 0.3789, 0.0331, 0.3797, 0.6464, 0.3789, 0.6446, 0.3779, 0.6436, 0.3779, 0.6445, 0.3778, 0.637, 0.3776, 0.6392, 0.3779, 0.641, 0.3781, 0.6396, 0.3761, 0.6432, 0.3779, 0.6445, 0.3779, 0.6436, 0.3769, 0.6428, 0.03583, 0.04823, 0.03613, 0.04818, 0.03656, 0.04642, 0.03654, 0.04639, 0.369, 0.04837, 0.3702, 0.04824, 0.3703, 0.04648, 0.369, 0.04651, 0.372, 0.04823, 0.3713, 0.04639, 0.3713, 0.04642, 0.3717, 0.04818, 0.03767, 0.6272, 0.03661, 0.6272, 0.03659, 0.6295, 0.0376, 0.6294, 0.3703, 0.6325, 0.3713, 0.6313, 0.3713, 0.6312, 0.3703, 0.632, 0.369, 0.6324, 0.3703, 0.632, 0.3703, 0.6312, 0.369, 0.6312, 0.02819, 0.6464, 0.2039, 0.6464, 0.2039, 0.6445, 0.02997, 0.6445, 0.02997, 0.6445, 0.2039, 0.6445, 0.2039, 0.6432, 0.03175, 0.6432, 0.02537, 0.02905, 0.0253, 0.02676, 0.02429, 0.02672, 0.02431, 0.02905, 0.3825, 0.02379, 0.3825, 0.02423, 0.3836, 0.02498, 0.3835, 0.02502, 0.3825, 0.02423, 0.3826, 0.02498, 0.3833, 0.02545, 0.3836, 0.02498, 0.02537, 0.6486, 0.02431, 0.6486, 0.02429, 0.6509, 0.0253, 0.6509, 0.0236, 0.6508, 0.02431, 0.6526, 0.02429, 0.6527, 0.02386, 0.6509, 0.02661, 0.6539, 0.02661, 0.6526, 0.02528, 0.6527, 0.0253, 0.6534, 0.3812, 0.6508, 0.3812, 0.6526, 0.3826, 0.6527, 0.3825, 0.6509, 0.3825, 0.6509, 0.3826, 0.6527, 0.3833, 0.6522, 0.3836, 0.6509, 0.03326, 0.03497, 0.03175, 0.03445, 0.03096, 0.03488, 0.03201, 0.0354, 0.03, 0.637, 0.02971, 0.6396, 0.02995, 0.641, 0.03025, 0.6392, 0.02819, 0.6464, 0.02997, 0.6445, 0.02994, 0.6436, 0.02893, 0.6446, 0.3781, 0.6396, 0.3779, 0.641, 0.3784, 0.6428, 0.3789, 0.6428, 0.03759, 0.04515, 0.03654, 0.04639, 0.03656, 0.04642, 0.03756, 0.04568, 0.03756, 0.04568, 0.03656, 0.04642, 0.03685, 0.04693, 0.03757, 0.04648, 0.369, 0.04523, 0.369, 0.04651, 0.3703, 0.04648, 0.3703, 0.04567, 0.3703, 0.04515, 0.3703, 0.04567, 0.3713, 0.04642, 0.3713, 0.04639, 0.3703, 0.04567, 0.3703, 0.04648, 0.371, 0.04693, 0.3713, 0.04642, 0.03588, 0.6272, 0.03613, 0.6295, 0.03659, 0.6295, 0.03661, 0.6272, 0.372, 0.6294, 0.3717, 0.6295, 0.3713, 0.6312, 0.3713, 0.6313, 0.369, 0.6293, 0.369, 0.6312, 0.3703, 0.6312, 0.3702, 0.6294, 0.2039, 0.6464, 0.3797, 0.6464, 0.3779, 0.6445, 0.2039, 0.6445, 0.03326, 0.03497, 0.3746, 0.03497, 0.3761, 0.03445, 0.03175, 0.03445, 0.03175, 0.03445, 0.3761, 0.03445, 0.3779, 0.03317, 0.02997, 0.03317, 0.02997, 0.03317, 0.3779, 0.03317, 0.3797, 0.03131, 0.02819, 0.03131, 0.02661, 0.02687, 0.02661, 0.02502, 0.02528, 0.02498, 0.0253, 0.02676, 0.0253, 0.02676, 0.02528, 0.02498, 0.02456, 0.02546, 0.02429, 0.02672, 0.0236, 0.02687, 0.02386, 0.02676, 0.02429, 0.02498, 0.02431, 0.02502, 0.02386, 0.02676, 0.02429, 0.02672, 0.02456, 0.02546, 0.02429, 0.02498, 0.3842, 0.02905, 0.384, 0.02676, 0.3836, 0.02672, 0.3835, 0.02905, 0.384, 0.02676, 0.3836, 0.02498, 0.3833, 0.02545, 0.3836, 0.02672, 0.3812, 0.02687, 0.3825, 0.02676, 0.3826, 0.02498, 0.3812, 0.02502, 0.3825, 0.02676, 0.3836, 0.02672, 0.3833, 0.02545, 0.3826, 0.02498, 0.0253, 0.6509, 0.02429, 0.6509, 0.02456, 0.6522, 0.02528, 0.6527, 0.02386, 0.6509, 0.02429, 0.6527, 0.02456, 0.6522, 0.02429, 0.6509, 0.0253, 0.6534, 0.02528, 0.6527, 0.02456, 0.6522, 0.02429, 0.6527, 0.3842, 0.6486, 0.3835, 0.6486, 0.3836, 0.6509, 0.384, 0.6509, 0.3842, 0.6508, 0.384, 0.6509, 0.3836, 0.6527, 0.3835, 0.6526, 0.384, 0.6509, 0.3836, 0.6509, 0.3833, 0.6522, 0.3836, 0.6527, 0.02791, 0.0318, 0.02897, 0.03491, 0.02949, 0.03486, 0.02893, 0.0331, 0.02819, 0.03131, 0.02893, 0.0331, 0.02994, 0.03408, 0.02997, 0.03317, 0.03, 0.04066, 0.03025, 0.03848, 0.02995, 0.03665, 0.02971, 0.03802, 0.02971, 0.03802, 0.02995, 0.03665, 0.02949, 0.03486, 0.02897, 0.03491, 0.03175, 0.03445, 0.02997, 0.03317, 0.02994, 0.03408, 0.03096, 0.03488, 0.3761, 0.03445, 0.3769, 0.03488, 0.3779, 0.03408, 0.3779, 0.03317, 0.3778, 0.04066, 0.3781, 0.03802, 0.3779, 0.03665, 0.3776, 0.03848, 0.3781, 0.03802, 0.3789, 0.03491, 0.3784, 0.03486, 0.3779, 0.03665, 0.3799, 0.0318, 0.3789, 0.0331, 0.3784, 0.03486, 0.3789, 0.03491, 0.03175, 0.6432, 0.03096, 0.6428, 0.02994, 0.6436, 0.02997, 0.6445, 0.02971, 0.6396, 0.02897, 0.6428, 0.02949, 0.6428, 0.02995, 0.641, 0.02791, 0.6459, 0.02893, 0.6446, 0.02949, 0.6428, 0.02897, 0.6428, 0.3746, 0.6427, 0.3761, 0.6432, 0.3769, 0.6428, 0.3758, 0.6423, 0.03613, 0.04818, 0.03659, 0.04818, 0.03685, 0.04693, 0.03656, 0.04642, 0.03889, 0.04837, 0.03887, 0.04651, 0.03757, 0.04648, 0.0376, 0.04824, 0.03767, 0.0505, 0.0376, 0.04824, 0.03659, 0.04818, 0.03661, 0.05046, 0.0376, 0.04824, 0.03757, 0.04648, 0.03685, 0.04693, 0.03659, 0.04818, 0.3702, 0.04824, 0.3713, 0.04818, 0.371, 0.04693, 0.3703, 0.04648, 0.372, 0.05043, 0.3717, 0.04818, 0.3713, 0.04818, 0.3712, 0.05046, 0.3717, 0.04818, 0.3713, 0.04642, 0.371, 0.04693, 0.3713, 0.04818, 0.03885, 0.6324, 0.03887, 0.6312, 0.03757, 0.6312, 0.03756, 0.632, 0.03756, 0.632, 0.03757, 0.6312, 0.03685, 0.6307, 0.03656, 0.6312, 0.0376, 0.6294, 0.03659, 0.6295, 0.03685, 0.6307, 0.03757, 0.6312, 0.03583, 0.6294, 0.03654, 0.6313, 0.03656, 0.6312, 0.03613, 0.6295, 0.03613, 0.6295, 0.03656, 0.6312, 0.03685, 0.6307, 0.03659, 0.6295, 0.3703, 0.632, 0.3713, 0.6312, 0.371, 0.6307, 0.3703, 0.6312, 0.372, 0.6272, 0.3712, 0.6272, 0.3713, 0.6295, 0.3717, 0.6295, 0.3717, 0.6295, 0.3713, 0.6295, 0.371, 0.6307, 0.3713, 0.6312, 0.3702, 0.6294, 0.3703, 0.6312, 0.371, 0.6307, 0.3713, 0.6295, 0.02897, 0.03491, 0.02897, 0.6428, 0.02971, 0.6396, 0.02971, 0.03802, 0.02971, 0.03802, 0.02971, 0.6396, 0.03, 0.637, 0.03, 0.04066, 0.3778, 0.04066, 0.3778, 0.637, 0.3781, 0.6396, 0.3781, 0.03802, 0.3781, 0.03802, 0.3781, 0.6396, 0.3789, 0.6428, 0.3789, 0.03491, 0.3789, 0.03491, 0.3789, 0.6428, 0.3799, 0.6459, 0.3799, 0.0318, 0.2039, 0.6445, 0.3779, 0.6445, 0.3761, 0.6432, 0.2039, 0.6432, 0.2039, 0.6432, 0.3761, 0.6432, 0.3746, 0.6427, 0.2039, 0.6427])
_uv.active_render = True
_uv = me_television_lb.uv_layers.new(name='Lightmap')
_uv.uv.foreach_set('vector', [0.09924, 0.7813, 0.1295, 0.7813, 0.1295, 0.5915, 0.09924, 0.5915, 0.04111, 0.04068, 0.4275, 0.04068, 0.434, 0.03261, 0.03458, 0.03261, 0.02688, 0.0278, 0.4417, 0.0278, 0.4418, 0.0277, 0.0268, 0.0277, 0.4275, 0.5278, 0.04111, 0.5278, 0.03458, 0.5359, 0.434, 0.5359, 0.4417, 0.5407, 0.02688, 0.5407, 0.0268, 0.5408, 0.4418, 0.5408, 0.977, 0.4418, 0.977, 0.0268, 0.9602, 0.0268, 0.9602, 0.4418, 0.02688, 0.5407, 0.02688, 0.0278, 0.0268, 0.0277, 0.0268, 0.5408, 0.4954, 0.5408, 0.9104, 0.5408, 0.9104, 0.0277, 0.4954, 0.0277, 0.05326, 0.7813, 0.05326, 0.5915, 0.02299, 0.5915, 0.02299, 0.7813, 0.0373, 0.5231, 0.0373, 0.04539, 0.03077, 0.03732, 0.03077, 0.5312, 0.4313, 0.2842, 0.4313, 0.5231, 0.4378, 0.5312, 0.4378, 0.2842, 0.4313, 0.04539, 0.4313, 0.2842, 0.4378, 0.2842, 0.4378, 0.03732, 0.04119, 0.523, 0.4274, 0.523, 0.4274, 0.2842, 0.4274, 0.04549, 0.04119, 0.04549, 0.4417, 0.0278, 0.4417, 0.2842, 0.4417, 0.5407, 0.4418, 0.5408, 0.4418, 0.0277, 0.0268, 0.5408, 0.02534, 0.5408, 0.02527, 0.5427, 0.0268, 0.5426, 0.02299, 0.5408, 0.02328, 0.5426, 0.02358, 0.5427, 0.02328, 0.5408, 0.02328, 0.5426, 0.02411, 0.5441, 0.02408, 0.5441, 0.02358, 0.5427, 0.02328, 0.5408, 0.02358, 0.5427, 0.02408, 0.5427, 0.02411, 0.5408, 0.0268, 0.5455, 0.0268, 0.5451, 0.02527, 0.5448, 0.02534, 0.5451, 0.0268, 0.02299, 0.02534, 0.02335, 0.02527, 0.02372, 0.0268, 0.02335, 0.02299, 0.0277, 0.02328, 0.0277, 0.02358, 0.02581, 0.02328, 0.0259, 0.02328, 0.0277, 0.02411, 0.0277, 0.02408, 0.02577, 0.02358, 0.02581, 0.0268, 0.0277, 0.0268, 0.0259, 0.02527, 0.02581, 0.02534, 0.0277, 0.0268, 0.0259, 0.0268, 0.02437, 0.02524, 0.02434, 0.02527, 0.02581, 0.4954, 0.5408, 0.4939, 0.5408, 0.4939, 0.5426, 0.4954, 0.5426, 0.4939, 0.5408, 0.4927, 0.5408, 0.4929, 0.5425, 0.4939, 0.5426, 0.4954, 0.5426, 0.4939, 0.5426, 0.494, 0.5439, 0.4954, 0.5441, 0.4939, 0.5426, 0.4929, 0.5425, 0.4932, 0.5435, 0.494, 0.5439, 0.4916, 0.5408, 0.4919, 0.5426, 0.4922, 0.5426, 0.4919, 0.5408, 0.4919, 0.5426, 0.4927, 0.5441, 0.4929, 0.5439, 0.4922, 0.5426, 0.4919, 0.5408, 0.4922, 0.5426, 0.4929, 0.5425, 0.4927, 0.5408, 0.4922, 0.5426, 0.4929, 0.5439, 0.4932, 0.5435, 0.4929, 0.5425, 0.4954, 0.5455, 0.4954, 0.5451, 0.4939, 0.5447, 0.4939, 0.5451, 0.4954, 0.5451, 0.4954, 0.5441, 0.494, 0.5439, 0.4939, 0.5447, 0.4939, 0.5451, 0.4939, 0.5447, 0.4929, 0.5439, 0.4927, 0.5441, 0.4939, 0.5447, 0.494, 0.5439, 0.4932, 0.5435, 0.4929, 0.5439, 0.4954, 0.02299, 0.4939, 0.02335, 0.4939, 0.02378, 0.4954, 0.02335, 0.4939, 0.02335, 0.4927, 0.02437, 0.4929, 0.02461, 0.4939, 0.02378, 0.4954, 0.02335, 0.4939, 0.02378, 0.494, 0.02461, 0.4954, 0.02437, 0.4939, 0.02378, 0.4929, 0.02461, 0.4932, 0.02498, 0.494, 0.02461, 0.4916, 0.0277, 0.4919, 0.0277, 0.4922, 0.02586, 0.4919, 0.0259, 0.4919, 0.0277, 0.4927, 0.0277, 0.4929, 0.02595, 0.4922, 0.02586, 0.4919, 0.0259, 0.4922, 0.02586, 0.4929, 0.02461, 0.4927, 0.02437, 0.4922, 0.02586, 0.4929, 0.02595, 0.4932, 0.02498, 0.4929, 0.02461, 0.4954, 0.0277, 0.4954, 0.0259, 0.4939, 0.02586, 0.4939, 0.0277, 0.4954, 0.0259, 0.4954, 0.02437, 0.494, 0.02461, 0.4939, 0.02586, 0.4939, 0.0277, 0.4939, 0.02586, 0.4929, 0.02595, 0.4927, 0.0277, 0.4939, 0.02586, 0.494, 0.02461, 0.4932, 0.02498, 0.4929, 0.02595, 0.4418, 0.5408, 0.4418, 0.5426, 0.4433, 0.5427, 0.4433, 0.5408, 0.4418, 0.5455, 0.4433, 0.5451, 0.4433, 0.5448, 0.4418, 0.5451, 0.4456, 0.5408, 0.4453, 0.5408, 0.445, 0.5427, 0.4453, 0.5426, 0.4418, 0.02299, 0.4418, 0.02335, 0.4433, 0.02372, 0.4433, 0.02335, 0.4418, 0.0277, 0.4433, 0.0277, 0.4433, 0.02581, 0.4418, 0.0259, 0.4418, 0.0259, 0.4433, 0.02581, 0.4434, 0.02434, 0.4418, 0.02437, 0.4456, 0.0277, 0.4453, 0.0259, 0.445, 0.02581, 0.4453, 0.0277, 0.4453, 0.0259, 0.4445, 0.02437, 0.4445, 0.02434, 0.445, 0.02581, 0.9142, 0.5408, 0.9139, 0.5408, 0.9136, 0.5426, 0.9139, 0.5426, 0.9139, 0.5408, 0.9131, 0.5408, 0.9129, 0.5425, 0.9136, 0.5426, 0.9139, 0.5426, 0.9136, 0.5426, 0.9129, 0.5439, 0.9131, 0.5441, 0.9136, 0.5426, 0.9129, 0.5425, 0.9126, 0.5435, 0.9129, 0.5439, 0.9104, 0.5408, 0.9104, 0.5426, 0.9119, 0.5426, 0.9119, 0.5408, 0.9104, 0.5426, 0.9104, 0.5441, 0.9118, 0.5439, 0.9119, 0.5426, 0.9119, 0.5408, 0.9119, 0.5426, 0.9129, 0.5425, 0.9131, 0.5408, 0.9119, 0.5426, 0.9118, 0.5439, 0.9126, 0.5435, 0.9129, 0.5425, 0.9104, 0.5455, 0.9119, 0.5451, 0.9119, 0.5447, 0.9104, 0.5451, 0.9119, 0.5451, 0.9131, 0.5441, 0.9129, 0.5439, 0.9119, 0.5447, 0.9104, 0.5451, 0.9119, 0.5447, 0.9118, 0.5439, 0.9104, 0.5441, 0.9119, 0.5447, 0.9129, 0.5439, 0.9126, 0.5435, 0.9118, 0.5439, 0.9104, 0.02299, 0.9104, 0.02335, 0.9119, 0.02378, 0.9119, 0.02335, 0.9104, 0.02335, 0.9104, 0.02437, 0.9118, 0.02461, 0.9119, 0.02378, 0.9119, 0.02335, 0.9119, 0.02378, 0.9129, 0.02461, 0.9131, 0.02437, 0.9119, 0.02378, 0.9118, 0.02461, 0.9126, 0.02498, 0.9129, 0.02461, 0.9104, 0.0277, 0.9119, 0.0277, 0.9119, 0.02586, 0.9104, 0.0259, 0.9119, 0.0277, 0.9131, 0.0277, 0.9129, 0.02595, 0.9119, 0.02586, 0.9104, 0.0259, 0.9119, 0.02586, 0.9118, 0.02461, 0.9104, 0.02437, 0.9119, 0.02586, 0.9129, 0.02595, 0.9126, 0.02498, 0.9118, 0.02461, 0.9142, 0.0277, 0.9139, 0.0259, 0.9136, 0.02586, 0.9139, 0.0277, 0.9139, 0.0259, 0.9131, 0.02437, 0.9129, 0.02461, 0.9136, 0.02586, 0.9139, 0.0277, 0.9136, 0.02586, 0.9129, 0.02595, 0.9131, 0.0277, 0.9136, 0.02586, 0.9129, 0.02461, 0.9126, 0.02498, 0.9129, 0.02595, 0.02688, 0.5407, 0.02865, 0.5389, 0.02952, 0.5374, 0.02832, 0.5385, 0.02952, 0.5374, 0.0307, 0.5366, 0.03069, 0.536, 0.03017, 0.536, 0.03312, 0.5355, 0.03189, 0.5345, 0.03122, 0.5353, 0.0319, 0.5359, 0.0319, 0.5359, 0.03122, 0.5353, 0.03069, 0.536, 0.0307, 0.5366, 0.03106, 0.533, 0.03071, 0.5345, 0.03122, 0.5353, 0.03189, 0.5345, 0.03071, 0.5345, 0.03017, 0.536, 0.03069, 0.536, 0.03122, 0.5353, 0.03077, 0.03732, 0.03106, 0.03552, 0.03071, 0.034, 0.03043, 0.03513, 0.03106, 0.03552, 0.03189, 0.03399, 0.03122, 0.03316, 0.03071, 0.034, 0.03071, 0.034, 0.03122, 0.03316, 0.03069, 0.03251, 0.03017, 0.03252, 0.03312, 0.03297, 0.0319, 0.03254, 0.03122, 0.03316, 0.03189, 0.03399, 0.0319, 0.03254, 0.0307, 0.03187, 0.03069, 0.03251, 0.03122, 0.03316, 0.02688, 0.0278, 0.02832, 0.02998, 0.02952, 0.03106, 0.02865, 0.02958, 0.02952, 0.03106, 0.03017, 0.03252, 0.03069, 0.03251, 0.0307, 0.03187, 0.4378, 0.5312, 0.4375, 0.533, 0.4379, 0.5345, 0.4382, 0.5333, 0.4375, 0.533, 0.4367, 0.5345, 0.4374, 0.5353, 0.4379, 0.5345, 0.4379, 0.5345, 0.4374, 0.5353, 0.4379, 0.536, 0.4384, 0.536, 0.4355, 0.5355, 0.4367, 0.5359, 0.4374, 0.5353, 0.4367, 0.5345, 0.4367, 0.5359, 0.4379, 0.5366, 0.4379, 0.536, 0.4374, 0.5353, 0.4417, 0.5407, 0.4403, 0.5385, 0.4391, 0.5374, 0.44, 0.5389, 0.4391, 0.5374, 0.4384, 0.536, 0.4379, 0.536, 0.4379, 0.5366, 0.4417, 0.0278, 0.44, 0.02958, 0.4391, 0.03106, 0.4403, 0.02998, 0.44, 0.02958, 0.4379, 0.03112, 0.4379, 0.03187, 0.4391, 0.03106, 0.4391, 0.03106, 0.4379, 0.03187, 0.4379, 0.03251, 0.4384, 0.03252, 0.4355, 0.03297, 0.4367, 0.03399, 0.4374, 0.03316, 0.4367, 0.03254, 0.4367, 0.03254, 0.4374, 0.03316, 0.4379, 0.03251, 0.4379, 0.03187, 0.4375, 0.03552, 0.4379, 0.034, 0.4374, 0.03316, 0.4367, 0.03399, 0.4379, 0.034, 0.4384, 0.03252, 0.4379, 0.03251, 0.4374, 0.03316, 0.04111, 0.5278, 0.04113, 0.5274, 0.03962, 0.527, 0.03965, 0.5274, 0.04113, 0.5274, 0.04115, 0.5263, 0.03962, 0.5263, 0.03962, 0.527, 0.04119, 0.523, 0.03975, 0.523, 0.03966, 0.5249, 0.04117, 0.5248, 0.0373, 0.5231, 0.03759, 0.5249, 0.03794, 0.5249, 0.03764, 0.5231, 0.03764, 0.5231, 0.03794, 0.5249, 0.03848, 0.5249, 0.0385, 0.523, 0.0373, 0.04539, 0.03764, 0.04541, 0.03794, 0.04355, 0.03759, 0.04359, 0.04119, 0.04549, 0.04117, 0.04371, 0.03966, 0.0436, 0.03975, 0.04547, 0.04117, 0.04371, 0.04115, 0.04217, 0.03962, 0.04214, 0.03966, 0.0436, 0.04111, 0.04068, 0.03965, 0.04104, 0.03962, 0.04147, 0.04113, 0.0411, 0.4313, 0.5231, 0.431, 0.5231, 0.4307, 0.5249, 0.431, 0.5249, 0.431, 0.5249, 0.4307, 0.5249, 0.4302, 0.5264, 0.4302, 0.5264, 0.4274, 0.523, 0.4274, 0.5248, 0.4289, 0.5249, 0.4289, 0.523, 0.4289, 0.523, 0.4289, 0.5249, 0.4301, 0.5249, 0.4301, 0.523, 0.4275, 0.5278, 0.4289, 0.5274, 0.429, 0.527, 0.4275, 0.5274, 0.4313, 0.04539, 0.431, 0.04359, 0.4307, 0.04355, 0.431, 0.04541, 0.4275, 0.04068, 0.4275, 0.0411, 0.429, 0.04147, 0.4289, 0.04104, 0.4274, 0.04549, 0.4289, 0.04547, 0.4289, 0.0436, 0.4274, 0.04371, 0.4274, 0.04371, 0.4289, 0.0436, 0.429, 0.04214, 0.4275, 0.04217, 0.977, 0.4916, 0.9602, 0.4916, 0.9602, 0.4919, 0.977, 0.4919, 0.977, 0.4919, 0.9602, 0.4919, 0.9602, 0.4927, 0.977, 0.4927, 0.977, 0.4927, 0.9602, 0.4927, 0.9602, 0.4939, 0.977, 0.4939, 0.977, 0.4939, 0.9602, 0.4939, 0.9602, 0.4954, 0.977, 0.4954, 0.0268, 0.5455, 0.4418, 0.5455, 0.4418, 0.5451, 0.0268, 0.5451, 0.0268, 0.5451, 0.4418, 0.5451, 0.4418, 0.5441, 0.0268, 0.5441, 0.0268, 0.5441, 0.4418, 0.5441, 0.4418, 0.5426, 0.0268, 0.5426, 0.0268, 0.5426, 0.4418, 0.5426, 0.4418, 0.5408, 0.0268, 0.5408, 0.977, 0.4418, 0.9602, 0.4418, 0.9602, 0.4433, 0.977, 0.4433, 0.977, 0.4433, 0.9602, 0.4433, 0.9602, 0.4445, 0.977, 0.4445, 0.977, 0.4445, 0.9602, 0.4445, 0.9602, 0.4453, 0.977, 0.4453, 0.977, 0.4453, 0.9602, 0.4453, 0.9602, 0.4456, 0.977, 0.4456, 0.0268, 0.0277, 0.4418, 0.0277, 0.4418, 0.0259, 0.0268, 0.0259, 0.0268, 0.0259, 0.4418, 0.0259, 0.4418, 0.02437, 0.0268, 0.02437, 0.0268, 0.02437, 0.4418, 0.02437, 0.4418, 0.02335, 0.0268, 0.02335, 0.0268, 0.02335, 0.4418, 0.02335, 0.4418, 0.02299, 0.0268, 0.02299, 0.4954, 0.5455, 0.9104, 0.5455, 0.9104, 0.5451, 0.4954, 0.5451, 0.4954, 0.5451, 0.9104, 0.5451, 0.9104, 0.5441, 0.4954, 0.5441, 0.4954, 0.5441, 0.9104, 0.5441, 0.9104, 0.5426, 0.4954, 0.5426, 0.4954, 0.5426, 0.9104, 0.5426, 0.9104, 0.5408, 0.4954, 0.5408, 0.4954, 0.0277, 0.9104, 0.0277, 0.9104, 0.0259, 0.4954, 0.0259, 0.4954, 0.0259, 0.9104, 0.0259, 0.9104, 0.02437, 0.4954, 0.02437, 0.4954, 0.02437, 0.9104, 0.02437, 0.9104, 0.02335, 0.4954, 0.02335, 0.4954, 0.02335, 0.9104, 0.02335, 0.9104, 0.02299, 0.4954, 0.02299, 0.977, 0.9104, 0.9602, 0.9104, 0.9602, 0.9119, 0.977, 0.9119, 0.977, 0.9119, 0.9602, 0.9119, 0.9602, 0.9131, 0.977, 0.9131, 0.977, 0.9131, 0.9602, 0.9131, 0.9602, 0.9139, 0.977, 0.9139, 0.977, 0.9139, 0.9602, 0.9139, 0.9602, 0.9142, 0.977, 0.9142, 0.977, 0.02299, 0.9602, 0.02299, 0.9602, 0.02328, 0.977, 0.02328, 0.977, 0.02328, 0.9602, 0.02328, 0.9602, 0.02411, 0.977, 0.02411, 0.977, 0.02411, 0.9602, 0.02411, 0.9602, 0.02534, 0.977, 0.02534, 0.977, 0.02534, 0.9602, 0.02534, 0.9602, 0.0268, 0.977, 0.0268, 0.02688, 0.5407, 0.4417, 0.5407, 0.44, 0.5389, 0.02865, 0.5389, 0.02865, 0.5389, 0.44, 0.5389, 0.4379, 0.5374, 0.03073, 0.5374, 0.02865, 0.02958, 0.44, 0.02958, 0.4417, 0.0278, 0.02688, 0.0278, 0.4417, 0.2842, 0.4417, 0.0278, 0.4403, 0.02998, 0.4403, 0.2842, 0.04111, 0.5278, 0.4275, 0.5278, 0.4275, 0.5274, 0.04113, 0.5274, 0.04113, 0.5274, 0.4275, 0.5274, 0.4275, 0.5263, 0.04115, 0.5263, 0.04115, 0.5263, 0.4275, 0.5263, 0.4274, 0.5248, 0.04117, 0.5248, 0.04117, 0.5248, 0.4274, 0.5248, 0.4274, 0.523, 0.04119, 0.523, 0.04119, 0.04549, 0.4274, 0.04549, 0.4274, 0.04371, 0.04117, 0.04371, 0.04117, 0.04371, 0.4274, 0.04371, 0.4275, 0.04217, 0.04115, 0.04217, 0.04115, 0.04217, 0.4275, 0.04217, 0.4275, 0.0411, 0.04113, 0.0411, 0.04113, 0.0411, 0.4275, 0.0411, 0.4275, 0.04068, 0.04111, 0.04068, 0.4313, 0.2842, 0.4313, 0.04539, 0.431, 0.04541, 0.431, 0.2842, 0.431, 0.2842, 0.431, 0.04541, 0.4301, 0.04544, 0.4301, 0.2842, 0.4301, 0.2842, 0.4301, 0.04544, 0.4289, 0.04547, 0.4289, 0.2842, 0.4289, 0.2842, 0.4289, 0.04547, 0.4274, 0.04549, 0.4274, 0.2842, 0.03458, 0.5359, 0.04111, 0.5278, 0.03965, 0.5274, 0.03312, 0.5355, 0.03312, 0.5355, 0.03965, 0.5274, 0.03842, 0.5264, 0.03189, 0.5345, 0.03189, 0.5345, 0.03842, 0.5264, 0.03759, 0.5249, 0.03106, 0.533, 0.03106, 0.533, 0.03759, 0.5249, 0.0373, 0.5231, 0.03077, 0.5312, 0.04111, 0.04068, 0.03458, 0.03261, 0.03312, 0.03297, 0.03965, 0.04104, 0.03965, 0.04104, 0.03312, 0.03297, 0.03189, 0.03399, 0.03842, 0.04206, 0.03842, 0.04206, 0.03189, 0.03399, 0.03106, 0.03552, 0.03759, 0.04359, 0.03759, 0.04359, 0.03106, 0.03552, 0.03077, 0.03732, 0.0373, 0.04539, 0.4378, 0.5312, 0.4313, 0.5231, 0.431, 0.5249, 0.4375, 0.533, 0.4375, 0.533, 0.431, 0.5249, 0.4302, 0.5264, 0.4367, 0.5345, 0.4367, 0.5345, 0.4302, 0.5264, 0.4289, 0.5274, 0.4355, 0.5355, 0.4355, 0.5355, 0.4289, 0.5274, 0.4275, 0.5278, 0.434, 0.5359, 0.4313, 0.04539, 0.4378, 0.03732, 0.4375, 0.03552, 0.431, 0.04359, 0.431, 0.04359, 0.4375, 0.03552, 0.4367, 0.03399, 0.4302, 0.04206, 0.4302, 0.04206, 0.4367, 0.03399, 0.4355, 0.03297, 0.4289, 0.04104, 0.4289, 0.04104, 0.4355, 0.03297, 0.434, 0.03261, 0.4275, 0.04068, 0.0268, 0.5408, 0.0268, 0.0277, 0.02534, 0.0277, 0.02534, 0.5408, 0.02534, 0.5408, 0.02534, 0.0277, 0.02411, 0.0277, 0.02411, 0.5408, 0.02411, 0.5408, 0.02411, 0.0277, 0.02328, 0.0277, 0.02328, 0.5408, 0.02328, 0.5408, 0.02328, 0.0277, 0.02299, 0.0277, 0.02299, 0.5408, 0.4954, 0.5408, 0.4954, 0.0277, 0.4939, 0.0277, 0.4939, 0.5408, 0.4939, 0.5408, 0.4939, 0.0277, 0.4927, 0.0277, 0.4927, 0.5408, 0.4927, 0.5408, 0.4927, 0.0277, 0.4919, 0.0277, 0.4919, 0.5408, 0.4919, 0.5408, 0.4919, 0.0277, 0.4916, 0.0277, 0.4916, 0.5408, 0.4456, 0.5408, 0.4456, 0.0277, 0.4453, 0.0277, 0.4453, 0.5408, 0.4453, 0.5408, 0.4453, 0.0277, 0.4445, 0.0277, 0.4445, 0.5408, 0.4445, 0.5408, 0.4445, 0.0277, 0.4433, 0.0277, 0.4433, 0.5408, 0.4433, 0.5408, 0.4433, 0.0277, 0.4418, 0.0277, 0.4418, 0.5408, 0.9142, 0.5408, 0.9142, 0.0277, 0.9139, 0.0277, 0.9139, 0.5408, 0.9139, 0.5408, 0.9139, 0.0277, 0.9131, 0.0277, 0.9131, 0.5408, 0.9131, 0.5408, 0.9131, 0.0277, 0.9119, 0.0277, 0.9119, 0.5408, 0.9119, 0.5408, 0.9119, 0.0277, 0.9104, 0.0277, 0.9104, 0.5408, 0.02832, 0.5385, 0.02832, 0.02998, 0.02688, 0.0278, 0.02688, 0.5407, 0.4417, 0.5407, 0.4417, 0.2842, 0.4403, 0.2842, 0.4403, 0.5385, 0.4382, 0.5333, 0.4382, 0.2842, 0.4378, 0.2842, 0.4378, 0.5312, 0.04119, 0.523, 0.04119, 0.04549, 0.03975, 0.04547, 0.03975, 0.523, 0.03975, 0.523, 0.03975, 0.04547, 0.0385, 0.04544, 0.0385, 0.523, 0.0385, 0.523, 0.0385, 0.04544, 0.03764, 0.04541, 0.03764, 0.5231, 0.03764, 0.5231, 0.03764, 0.04541, 0.0373, 0.04539, 0.0373, 0.5231, 0.4313, 0.5231, 0.4313, 0.2842, 0.431, 0.2842, 0.431, 0.5231, 0.431, 0.5231, 0.431, 0.2842, 0.4301, 0.2842, 0.4301, 0.523, 0.4301, 0.523, 0.4301, 0.2842, 0.4289, 0.2842, 0.4289, 0.523, 0.4289, 0.523, 0.4289, 0.2842, 0.4274, 0.2842, 0.4274, 0.523, 0.977, 0.9104, 0.977, 0.4954, 0.9602, 0.4954, 0.9602, 0.9104, 0.02358, 0.5427, 0.02408, 0.5441, 0.0244, 0.5437, 0.02408, 0.5427, 0.0268, 0.5451, 0.0268, 0.5441, 0.02524, 0.5441, 0.02527, 0.5448, 0.02534, 0.02335, 0.02411, 0.02437, 0.02408, 0.02434, 0.02527, 0.02372, 0.4433, 0.5408, 0.4433, 0.5427, 0.4445, 0.5427, 0.4445, 0.5408, 0.4418, 0.5451, 0.4433, 0.5448, 0.4434, 0.5441, 0.4418, 0.5441, 0.4453, 0.5426, 0.445, 0.5427, 0.4445, 0.5441, 0.4445, 0.5441, 0.4453, 0.0277, 0.445, 0.02581, 0.4445, 0.02577, 0.4445, 0.0277, 0.445, 0.02581, 0.4445, 0.02434, 0.4442, 0.02473, 0.4445, 0.02577, 0.02832, 0.02998, 0.02957, 0.03256, 0.03017, 0.03252, 0.02952, 0.03106, 0.4403, 0.02998, 0.4391, 0.03106, 0.4384, 0.03252, 0.439, 0.03256, 0.434, 0.03261, 0.4355, 0.03297, 0.4367, 0.03254, 0.4358, 0.03218, 0.4382, 0.03513, 0.439, 0.03256, 0.4384, 0.03252, 0.4379, 0.034, 0.03965, 0.5274, 0.03962, 0.527, 0.03844, 0.5264, 0.03842, 0.5264, 0.03975, 0.04547, 0.03966, 0.0436, 0.03848, 0.04355, 0.0385, 0.04544, 0.03965, 0.04104, 0.03842, 0.04206, 0.03844, 0.04209, 0.03962, 0.04147, 0.4274, 0.5248, 0.4275, 0.5263, 0.429, 0.5263, 0.4289, 0.5249, 0.431, 0.04359, 0.4302, 0.04206, 0.4302, 0.04209, 0.4307, 0.04355, 0.431, 0.04541, 0.4307, 0.04355, 0.4301, 0.04355, 0.4301, 0.04544, 0.4403, 0.5385, 0.4403, 0.2842, 0.439, 0.2842, 0.439, 0.5359, 0.439, 0.5359, 0.439, 0.2842, 0.4382, 0.2842, 0.4382, 0.5333, 0.0268, 0.5426, 0.02527, 0.5427, 0.02524, 0.5441, 0.0268, 0.5441, 0.02328, 0.0259, 0.02358, 0.02581, 0.02408, 0.02434, 0.02411, 0.02437, 0.02358, 0.02581, 0.02408, 0.02577, 0.0244, 0.02473, 0.02408, 0.02434, 0.4418, 0.5426, 0.4418, 0.5441, 0.4434, 0.5441, 0.4433, 0.5427, 0.4433, 0.5451, 0.4445, 0.5441, 0.4445, 0.5441, 0.4433, 0.5448, 0.4453, 0.5408, 0.4445, 0.5408, 0.4445, 0.5427, 0.445, 0.5427, 0.4433, 0.0277, 0.4445, 0.0277, 0.4445, 0.02577, 0.4433, 0.02581, 0.4433, 0.02581, 0.4445, 0.02577, 0.4442, 0.02473, 0.4434, 0.02434, 0.03077, 0.5312, 0.03043, 0.5333, 0.03071, 0.5345, 0.03106, 0.533, 0.434, 0.5359, 0.4358, 0.5363, 0.4367, 0.5359, 0.4355, 0.5355, 0.4403, 0.5385, 0.439, 0.5359, 0.4384, 0.536, 0.4391, 0.5374, 0.4358, 0.03218, 0.4367, 0.03254, 0.4379, 0.03187, 0.4379, 0.03112, 0.03759, 0.5249, 0.03842, 0.5264, 0.03844, 0.5264, 0.03794, 0.5249, 0.03794, 0.5249, 0.03844, 0.5264, 0.03878, 0.526, 0.03848, 0.5249, 0.03764, 0.04541, 0.0385, 0.04544, 0.03848, 0.04355, 0.03794, 0.04355, 0.03759, 0.04359, 0.03794, 0.04355, 0.03844, 0.04209, 0.03842, 0.04206, 0.03794, 0.04355, 0.03848, 0.04355, 0.03878, 0.04251, 0.03844, 0.04209, 0.4275, 0.5274, 0.429, 0.527, 0.429, 0.5263, 0.4275, 0.5263, 0.4289, 0.04104, 0.429, 0.04147, 0.4302, 0.04209, 0.4302, 0.04206, 0.4289, 0.04547, 0.4301, 0.04544, 0.4301, 0.04355, 0.4289, 0.0436, 0.4403, 0.2842, 0.4403, 0.02998, 0.439, 0.03256, 0.439, 0.2842, 0.03077, 0.5312, 0.03077, 0.03732, 0.03043, 0.03513, 0.03043, 0.5333, 0.03043, 0.5333, 0.03043, 0.03513, 0.02957, 0.03256, 0.02957, 0.5359, 0.02957, 0.5359, 0.02957, 0.03256, 0.02832, 0.02998, 0.02832, 0.5385, 0.02534, 0.5408, 0.02411, 0.5408, 0.02408, 0.5427, 0.02527, 0.5427, 0.02527, 0.5427, 0.02408, 0.5427, 0.0244, 0.5437, 0.02524, 0.5441, 0.02534, 0.5451, 0.02527, 0.5448, 0.02408, 0.5441, 0.02411, 0.5441, 0.02527, 0.5448, 0.02524, 0.5441, 0.0244, 0.5437, 0.02408, 0.5441, 0.0268, 0.02335, 0.02527, 0.02372, 0.02524, 0.02434, 0.0268, 0.02437, 0.02527, 0.02372, 0.02408, 0.02434, 0.0244, 0.02473, 0.02524, 0.02434, 0.02534, 0.0277, 0.02527, 0.02581, 0.02408, 0.02577, 0.02411, 0.0277, 0.02527, 0.02581, 0.02524, 0.02434, 0.0244, 0.02473, 0.02408, 0.02577, 0.4433, 0.5427, 0.4434, 0.5441, 0.4442, 0.5437, 0.4445, 0.5427, 0.4433, 0.5448, 0.4445, 0.5441, 0.4442, 0.5437, 0.4434, 0.5441, 0.445, 0.5427, 0.4445, 0.5427, 0.4442, 0.5437, 0.4445, 0.5441, 0.4418, 0.02335, 0.4418, 0.02437, 0.4434, 0.02434, 0.4433, 0.02372, 0.4433, 0.02335, 0.4433, 0.02372, 0.4445, 0.02434, 0.4445, 0.02437, 0.4433, 0.02372, 0.4434, 0.02434, 0.4442, 0.02473, 0.4445, 0.02434, 0.02865, 0.5389, 0.03073, 0.5374, 0.0307, 0.5366, 0.02952, 0.5374, 0.02832, 0.5385, 0.02952, 0.5374, 0.03017, 0.536, 0.02957, 0.5359, 0.03458, 0.5359, 0.03312, 0.5355, 0.0319, 0.5359, 0.03281, 0.5363, 0.03281, 0.5363, 0.0319, 0.5359, 0.0307, 0.5366, 0.03073, 0.5374, 0.03043, 0.5333, 0.02957, 0.5359, 0.03017, 0.536, 0.03071, 0.5345, 0.03043, 0.03513, 0.03071, 0.034, 0.03017, 0.03252, 0.02957, 0.03256, 0.03458, 0.03261, 0.03281, 0.03218, 0.0319, 0.03254, 0.03312, 0.03297, 0.03281, 0.03218, 0.03073, 0.03112, 0.0307, 0.03187, 0.0319, 0.03254, 0.02865, 0.02958, 0.02952, 0.03106, 0.0307, 0.03187, 0.03073, 0.03112, 0.4382, 0.5333, 0.4379, 0.5345, 0.4384, 0.536, 0.439, 0.5359, 0.4358, 0.5363, 0.4379, 0.5374, 0.4379, 0.5366, 0.4367, 0.5359, 0.44, 0.5389, 0.4391, 0.5374, 0.4379, 0.5366, 0.4379, 0.5374, 0.4378, 0.03732, 0.4382, 0.03513, 0.4379, 0.034, 0.4375, 0.03552, 0.03962, 0.527, 0.03962, 0.5263, 0.03878, 0.526, 0.03844, 0.5264, 0.03975, 0.523, 0.0385, 0.523, 0.03848, 0.5249, 0.03966, 0.5249, 0.04117, 0.5248, 0.03966, 0.5249, 0.03962, 0.5263, 0.04115, 0.5263, 0.03966, 0.5249, 0.03848, 0.5249, 0.03878, 0.526, 0.03962, 0.5263, 0.03966, 0.0436, 0.03962, 0.04214, 0.03878, 0.04251, 0.03848, 0.04355, 0.04113, 0.0411, 0.03962, 0.04147, 0.03962, 0.04214, 0.04115, 0.04217, 0.03962, 0.04147, 0.03844, 0.04209, 0.03878, 0.04251, 0.03962, 0.04214, 0.431, 0.5231, 0.4301, 0.523, 0.4301, 0.5249, 0.4307, 0.5249, 0.4307, 0.5249, 0.4301, 0.5249, 0.4298, 0.526, 0.4302, 0.5264, 0.4289, 0.5249, 0.429, 0.5263, 0.4298, 0.526, 0.4301, 0.5249, 0.4289, 0.5274, 0.4302, 0.5264, 0.4302, 0.5264, 0.429, 0.527, 0.429, 0.527, 0.4302, 0.5264, 0.4298, 0.526, 0.429, 0.5263, 0.4307, 0.04355, 0.4302, 0.04209, 0.4298, 0.04251, 0.4301, 0.04355, 0.4275, 0.0411, 0.4275, 0.04217, 0.429, 0.04214, 0.429, 0.04147, 0.429, 0.04147, 0.429, 0.04214, 0.4298, 0.04251, 0.4302, 0.04209, 0.4289, 0.0436, 0.4301, 0.04355, 0.4298, 0.04251, 0.429, 0.04214, 0.03073, 0.5374, 0.4379, 0.5374, 0.4358, 0.5363, 0.03281, 0.5363, 0.03281, 0.5363, 0.4358, 0.5363, 0.434, 0.5359, 0.03458, 0.5359, 0.03458, 0.03261, 0.434, 0.03261, 0.4358, 0.03218, 0.03281, 0.03218, 0.03281, 0.03218, 0.4358, 0.03218, 0.4379, 0.03112, 0.03073, 0.03112, 0.03073, 0.03112, 0.4379, 0.03112, 0.44, 0.02958, 0.02865, 0.02958, 0.439, 0.2842, 0.439, 0.03256, 0.4382, 0.03513, 0.4382, 0.2842, 0.4382, 0.2842, 0.4382, 0.03513, 0.4378, 0.03732, 0.4378, 0.2842])
me_television_lb.materials.append(mat_television_lb_mat)
me_television_lb.use_remesh_preserve_volume = False
me_television_lb.use_remesh_preserve_attributes = False
me_television_lb.use_mirror_vertex_groups = False
me_television_lb.update()

# ---- objects
ob_television_lb = bpy.data.objects.new('television_LB', me_television_lb)

# ---- transforms, parenting, visibility, modifiers, constraints
ob_television_lb.location = (-0.00453, -2.291e-08, -2.64e-09)
ob_television_lb.scale = (0.129, 0.15, 0.0025)
ob_television_lb.hide_select = True
ob_television_lb.lineart.crease_threshold = 0.0
_m = ob_television_lb.modifiers.new('Auto Smooth', 'NODES')
_m.node_group = ng_auto_smooth
_gi = [s.identifier for s in ng_auto_smooth.interface.items_tree if s.item_type == 'SOCKET' and s.in_out == 'INPUT']
_m[_gi[1]] = 0.5236  # Angle

# ---- collection membership
col_collection_1.objects.link(ob_television_lb)

# ---- scene / render settings (as saved in the file)
scene.frame_start = 1; scene.frame_end = 250; scene.frame_set(1)
scene.render.engine = 'CYCLES'
scene.render.resolution_percentage = 50
scene.render.dither_intensity = 0.0
scene.cycles.use_denoising = False
scene.cycles.samples = 10
scene.cycles.sampling_pattern = 'TABULATED_SOBOL'
scene.cycles.light_sampling_threshold = 0.0
scene.cycles.use_adaptive_sampling = False
scene.cycles.use_light_tree = False
scene.cycles.blur_glossy = 0.0
scene.cycles.pixel_filter_type = 'GAUSSIAN'
scene.cycles.sample_clamp_indirect = 0.0
scene.view_settings.view_transform = 'Standard'
bpy.context.view_layer.update()

# ---- added for rendering (the .blend has no active camera and no usable light): camera, sun
cam_auto = bpy.data.cameras.new('AutoCamera')
cam_auto.lens = 50.0
cam_auto.sensor_width = 36.0
cam_auto.clip_end = 1000.0
ob_auto_camera = bpy.data.objects.new('AutoCamera', cam_auto)
scene.collection.objects.link(ob_auto_camera)
ob_auto_camera.location = (1.03122, -1.23747, 0.824978)
ob_auto_camera.rotation_euler = (1.09748, -7.21219e-08, 0.694738)
scene.camera = ob_auto_camera
light_auto_sun = bpy.data.lights.new('AutoSun', 'SUN')
light_auto_sun.energy = 3.0
light_auto_sun.angle = 0.0523599
ob_auto_sun = bpy.data.objects.new('AutoSun', light_auto_sun)
scene.collection.objects.link(ob_auto_sun)
ob_auto_sun.rotation_euler = (0.872665, 0.174533, 0.523599)
bpy.context.view_layer.update()
